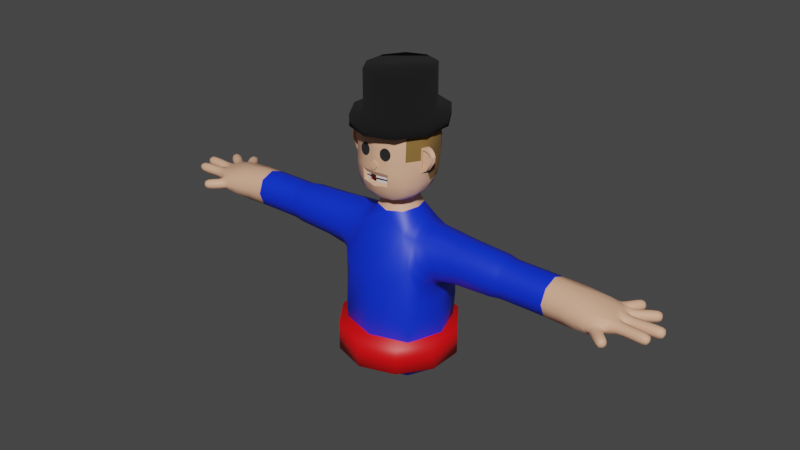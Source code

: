 # Source: Parte_Sup.blend  (saved by Blender 4.1.24; exported with 4.5.12 LTS)
import bpy
from mathutils import Matrix  # noqa: F401  (used for matrix-valued properties, if any)

bpy.ops.wm.read_factory_settings(use_empty=True)
scene = bpy.context.scene
scene.name = 'Scene'

# ---- collections
col_parte_sup = bpy.data.collections.new('Parte Sup.'); scene.collection.children.link(col_parte_sup)

# ---- materials (node trees are filled in below, after node groups)
mat_skin = bpy.data.materials.new('Skin')
mat_skin.use_transparent_shadow = False
mat_material_012 = bpy.data.materials.new('Material.012')
mat_material_012.use_transparent_shadow = False
mat_skin_001 = bpy.data.materials.new('Skin.001')
mat_skin_001.use_transparent_shadow = False
mat_inner_mouth_001 = bpy.data.materials.new('inner mouth.001')
mat_inner_mouth_001.use_transparent_shadow = False
mat_material_013 = bpy.data.materials.new('Material.013')
mat_material_013.use_transparent_shadow = False
mat_material_014 = bpy.data.materials.new('Material.014')
mat_material_014.use_transparent_shadow = False
mat_material_015 = bpy.data.materials.new('Material.015')
mat_material_015.use_transparent_shadow = False
mat_material_016 = bpy.data.materials.new('Material.016')
mat_material_016.use_transparent_shadow = False
mat_material_017 = bpy.data.materials.new('Material.017')
mat_material_017.use_transparent_shadow = False

# ---- material node trees
mat_skin.use_nodes = True; mat_skin.node_tree.nodes.clear()
_N = mat_skin.node_tree.nodes; _L = mat_skin.node_tree.links
n0 = _N.new('ShaderNodeBsdfPrincipled'); n0.name = 'Principled BSDF'; n0.location = (10, 300)
n0.distribution = 'GGX'
n0.subsurface_method = 'BURLEY'
n0.inputs[0].default_value = (0.8, 0.4387, 0.2794, 1.0)
n0.inputs[2].default_value = 0.6
n0.inputs[3].default_value = 1.45
n0.inputs[27].default_value = (0.0, 0.0, 0.0, 1.0)
n0.inputs[28].default_value = 1.0
n1 = _N.new('ShaderNodeOutputMaterial'); n1.name = 'Material Output'; n1.location = (300, 300)
_L.new(n0.outputs[0], n1.inputs[0])
n1.is_active_output = True
mat_material_012.use_nodes = True; mat_material_012.node_tree.nodes.clear()
_N = mat_material_012.node_tree.nodes; _L = mat_material_012.node_tree.links
n0 = _N.new('ShaderNodeBsdfPrincipled'); n0.name = 'Principled BSDF'; n0.location = (10, 300)
n0.inputs[0].default_value = (0.0, 0.02915, 0.8002, 1.0)
n1 = _N.new('ShaderNodeOutputMaterial'); n1.name = 'Material Output'; n1.location = (300, 300)
_L.new(n0.outputs[0], n1.inputs[0])
n1.is_active_output = True
mat_skin_001.use_nodes = True; mat_skin_001.node_tree.nodes.clear()
_N = mat_skin_001.node_tree.nodes; _L = mat_skin_001.node_tree.links
n0 = _N.new('ShaderNodeBsdfPrincipled'); n0.name = 'Principled BSDF'; n0.location = (10, 300)
n0.distribution = 'GGX'
n0.subsurface_method = 'BURLEY'
n0.inputs[0].default_value = (0.8, 0.4387, 0.2794, 1.0)
n0.inputs[2].default_value = 0.6
n0.inputs[3].default_value = 1.45
n0.inputs[27].default_value = (0.0, 0.0, 0.0, 1.0)
n0.inputs[28].default_value = 1.0
n1 = _N.new('ShaderNodeOutputMaterial'); n1.name = 'Material Output'; n1.location = (300, 300)
_L.new(n0.outputs[0], n1.inputs[0])
n1.is_active_output = True
mat_inner_mouth_001.use_nodes = True; mat_inner_mouth_001.node_tree.nodes.clear()
_N = mat_inner_mouth_001.node_tree.nodes; _L = mat_inner_mouth_001.node_tree.links
n0 = _N.new('ShaderNodeBsdfPrincipled'); n0.name = 'Principled BSDF'; n0.location = (10, 300)
n0.distribution = 'GGX'
n0.subsurface_method = 'BURLEY'
n0.inputs[0].default_value = (0.8, 0.04883, 0.03711, 1.0)
n0.inputs[2].default_value = 0.7
n0.inputs[3].default_value = 1.45
n0.inputs[27].default_value = (0.0, 0.0, 0.0, 1.0)
n0.inputs[28].default_value = 1.0
n1 = _N.new('ShaderNodeOutputMaterial'); n1.name = 'Material Output'; n1.location = (300, 300)
_L.new(n0.outputs[0], n1.inputs[0])
n1.is_active_output = True
mat_material_013.use_nodes = True; mat_material_013.node_tree.nodes.clear()
_N = mat_material_013.node_tree.nodes; _L = mat_material_013.node_tree.links
n0 = _N.new('ShaderNodeBsdfPrincipled'); n0.name = 'Principled BSDF'; n0.location = (10, 300)
n0.inputs[0].default_value = (0.0113, 0.0113, 0.0113, 1.0)
n0.inputs[2].default_value = 1.0
n1 = _N.new('ShaderNodeOutputMaterial'); n1.name = 'Material Output'; n1.location = (300, 300)
_L.new(n0.outputs[0], n1.inputs[0])
n1.is_active_output = True
mat_material_014.use_nodes = True; mat_material_014.node_tree.nodes.clear()
_N = mat_material_014.node_tree.nodes; _L = mat_material_014.node_tree.links
n0 = _N.new('ShaderNodeBsdfPrincipled'); n0.name = 'Principled BSDF'; n0.location = (10, 300)
n1 = _N.new('ShaderNodeOutputMaterial'); n1.name = 'Material Output'; n1.location = (300, 300)
_L.new(n0.outputs[0], n1.inputs[0])
n1.is_active_output = True
mat_material_015.use_nodes = True; mat_material_015.node_tree.nodes.clear()
_N = mat_material_015.node_tree.nodes; _L = mat_material_015.node_tree.links
n0 = _N.new('ShaderNodeBsdfPrincipled'); n0.name = 'Principled BSDF'; n0.location = (10, 300)
n0.inputs[0].default_value = (0.2301, 0.1228, 0.02749, 1.0)
n0.inputs[2].default_value = 1.0
n1 = _N.new('ShaderNodeOutputMaterial'); n1.name = 'Material Output'; n1.location = (300, 300)
_L.new(n0.outputs[0], n1.inputs[0])
n1.is_active_output = True
mat_material_016.use_nodes = True; mat_material_016.node_tree.nodes.clear()
_N = mat_material_016.node_tree.nodes; _L = mat_material_016.node_tree.links
n0 = _N.new('ShaderNodeBsdfPrincipled'); n0.name = 'Principled BSDF'; n0.location = (10, 300)
n0.inputs[0].default_value = (0.8002, 0.0, 0.002329, 1.0)
n1 = _N.new('ShaderNodeOutputMaterial'); n1.name = 'Material Output'; n1.location = (300, 300)
_L.new(n0.outputs[0], n1.inputs[0])
n1.is_active_output = True
mat_material_017.use_nodes = True; mat_material_017.node_tree.nodes.clear()
_N = mat_material_017.node_tree.nodes; _L = mat_material_017.node_tree.links
n0 = _N.new('ShaderNodeBsdfPrincipled'); n0.name = 'Principled BSDF'; n0.location = (10, 300)
n0.inputs[0].default_value = (0.0, 0.0, 0.0, 1.0)
n0.inputs[2].default_value = 1.0
n1 = _N.new('ShaderNodeOutputMaterial'); n1.name = 'Material Output'; n1.location = (300, 300)
_L.new(n0.outputs[0], n1.inputs[0])
n1.is_active_output = True

# ---- world
world_world = bpy.data.worlds.new('World'); scene.world = world_world
world_world.use_nodes = True; world_world.node_tree.nodes.clear()
_N = world_world.node_tree.nodes; _L = world_world.node_tree.links
n0 = _N.new('ShaderNodeOutputWorld'); n0.name = 'World Output'; n0.location = (300, 300)
n1 = _N.new('ShaderNodeBackground'); n1.name = 'Background'; n1.location = (10, 300)
n1.inputs[0].default_value = (0.05088, 0.05088, 0.05088, 1.0)
_L.new(n1.outputs[0], n0.inputs[0])
n0.is_active_output = True
world_world.color = (0.05088, 0.05088, 0.05088)
world_world.use_sun_shadow = False
world_world.sun_shadow_jitter_overblur = 0.0

# ---- meshes
me_vert = bpy.data.meshes.new('Vert')
me_vert.from_pydata([(0.1377, 0.06842, 0.516), (0.0707, -0.1017, 0.4978), (0.07353, -0.07974, 0.66), (0.07404, 0.07934, 0.6599), (0.3846, 0.04103, 0.5529), (0.384, -0.04893, 0.553), (0.3841, -0.04879, 0.643), (0.3847, 0.04116, 0.6428), (0.6079, 0.0415, 0.5575), (0.6066, -0.05279, 0.5549), (0.6093, -0.04933, 0.6359), (0.6086, 0.04276, 0.6377), (0.7284, 0.05099, 0.5823), (0.7386, 0.02217, 0.5766), (0.7382, 0.0283, 0.6179), (0.7284, 0.05105, 0.6135), (0.7577, -0.01053, 0.5828), (0.7404, -0.01393, 0.6174), (0.7351, -0.0463, 0.5771), (0.7355, -0.04864, 0.6095), (0.6998, -0.03374, 0.5607), (0.6834, -0.06983, 0.5703), (0.685, -0.07004, 0.6039), (0.7261, -0.06193, 0.5978), (0.8472, -0.0274, 0.5886), (0.8457, -0.04493, 0.5886), (0.8457, -0.04495, 0.6062), (0.8472, -0.02742, 0.6062), (0.8622, 0.02649, 0.5885), (0.8633, 0.008933, 0.5886), (0.8633, 0.008944, 0.6062), (0.8622, 0.0265, 0.6061), (0.8117, 0.09565, 0.5891), (0.8217, 0.08112, 0.5891), (0.8217, 0.08112, 0.6067), (0.8117, 0.09565, 0.6067), (0.7452, 0.1184, 0.5891), (0.7597, 0.1085, 0.5891), (0.7597, 0.1085, 0.6067), (0.7452, 0.1184, 0.6067), (0.6849, 0.06006, 0.5813), (0.6849, 0.0601, 0.6145), (0.7611, -0.09967, 0.5746), (0.7493, -0.1127, 0.5738), (0.7488, -0.1133, 0.5914), (0.7606, -0.1003, 0.5922), (0.09483, -0.08271, 0.181), (-0.09016, -0.08271, 0.181), (-0.09016, 0.0827, 0.181), (0.09887, 0.0827, 0.181), (-0.1371, -0.06977, 0.5161), (-0.07232, 0.1012, 0.4976), (-0.07404, 0.07934, 0.6599), (-0.07353, -0.07974, 0.66), (-0.384, -0.04893, 0.553), (-0.3846, 0.04103, 0.5529), (-0.3847, 0.04116, 0.6428), (-0.3841, -0.04879, 0.643), (-0.6066, -0.05279, 0.5549), (-0.6079, 0.0415, 0.5575), (-0.6086, 0.04276, 0.6377), (-0.6093, -0.04933, 0.6359), (0.1215, -0.1152, 0.353), (-0.1211, -0.1152, 0.353), (-0.1213, 0.115, 0.3991), (0.1217, 0.115, 0.3991), (0.02698, -0.02698, 0.7982), (-0.02698, -0.02698, 0.7982), (-0.02698, 0.02697, 0.7982), (0.02698, 0.02697, 0.7982), (0.0373, -0.03741, 0.7468), (-0.0373, -0.03741, 0.7468), (-0.03737, 0.0373, 0.7468), (0.03737, 0.0373, 0.7468), (-0.7386, 0.02217, 0.5766), (-0.7284, 0.05099, 0.5823), (-0.7284, 0.05105, 0.6135), (-0.7382, 0.0283, 0.6179), (-0.7577, -0.01053, 0.5828), (-0.7404, -0.01393, 0.6174), (-0.7351, -0.0463, 0.5771), (-0.7355, -0.04864, 0.6095), (-0.6834, -0.06983, 0.5703), (-0.6998, -0.03374, 0.5607), (-0.7261, -0.06193, 0.5978), (-0.685, -0.07004, 0.6039), (-0.8457, -0.04493, 0.5886), (-0.8472, -0.0274, 0.5886), (-0.8472, -0.02742, 0.6062), (-0.8457, -0.04495, 0.6062), (-0.8633, 0.008933, 0.5886), (-0.8622, 0.02649, 0.5885), (-0.8622, 0.0265, 0.6061), (-0.8633, 0.008944, 0.6062), (-0.8217, 0.08112, 0.5891), (-0.8117, 0.09565, 0.5891), (-0.8117, 0.09565, 0.6067), (-0.8217, 0.08112, 0.6067), (-0.7597, 0.1085, 0.5891), (-0.7452, 0.1184, 0.5891), (-0.7452, 0.1184, 0.6067), (-0.7597, 0.1085, 0.6067), (-0.6849, 0.06006, 0.5813), (-0.6849, 0.0601, 0.6145), (-0.7493, -0.1127, 0.5738), (-0.7611, -0.09967, 0.5746), (-0.7606, -0.1003, 0.5922), (-0.7488, -0.1133, 0.5914), (0.2487, 0.04919, 0.5462), (0.2476, -0.05406, 0.5464), (0.2509, -0.05385, 0.6492), (0.252, 0.04922, 0.6491), (0.4899, 0.03918, 0.5545), (0.4898, -0.04782, 0.5545), (0.4898, -0.04765, 0.6414), (0.4899, 0.03933, 0.6413), (0.7839, -0.0189, 0.5852), (0.781, -0.04306, 0.5851), (0.7809, -0.04315, 0.6095), (0.7837, -0.01901, 0.6096), (0.8207, -0.02194, 0.5853), (0.8187, -0.046, 0.5853), (0.8187, -0.04603, 0.6094), (0.8207, -0.02196, 0.6095), (0.7792, 0.02376, 0.5852), (0.7806, 9.715e-05, 0.5852), (0.7804, 0.0001158, 0.6097), (0.779, 0.02384, 0.6097), (0.8096, 0.02648, 0.5852), (0.8111, 0.002217, 0.5852), (0.8111, 0.002232, 0.6095), (0.8096, 0.02649, 0.6095), (0.8401, 0.02836, 0.5853), (0.8417, 0.004262, 0.5853), (0.8417, 0.004277, 0.6094), (0.8401, 0.02838, 0.6094), (0.7621, 0.0652, 0.5857), (0.7757, 0.04667, 0.5856), (0.7757, 0.04671, 0.6101), (0.7621, 0.0652, 0.6101), (0.7903, 0.08496, 0.5859), (0.8039, 0.06505, 0.5859), (0.8039, 0.06505, 0.61), (0.7903, 0.08496, 0.61), (0.7136, 0.07834, 0.5857), (0.7345, 0.06601, 0.5857), (0.7345, 0.06601, 0.6101), (0.7136, 0.07834, 0.6102), (0.7305, 0.1026, 0.5859), (0.7505, 0.08909, 0.5859), (0.7505, 0.08909, 0.61), (0.7305, 0.1026, 0.61), (0.7443, -0.07981, 0.5715), (0.7274, -0.09698, 0.5705), (0.727, -0.09816, 0.5946), (0.7439, -0.08099, 0.5956), (-0.2476, -0.05406, 0.5464), (-0.2487, 0.04919, 0.5462), (-0.252, 0.04922, 0.6491), (-0.2509, -0.05385, 0.6492), (-0.4898, -0.04782, 0.5545), (-0.4899, 0.03918, 0.5544), (-0.4899, 0.03933, 0.6413), (-0.4898, -0.04765, 0.6414), (-0.781, -0.04306, 0.5851), (-0.7839, -0.0189, 0.5852), (-0.7837, -0.01901, 0.6096), (-0.7809, -0.04315, 0.6095), (-0.8187, -0.046, 0.5853), (-0.8207, -0.02194, 0.5853), (-0.8207, -0.02196, 0.6095), (-0.8187, -0.04603, 0.6094), (-0.7806, 9.715e-05, 0.5852), (-0.7792, 0.02376, 0.5852), (-0.779, 0.02384, 0.6097), (-0.7804, 0.0001158, 0.6097), (-0.8111, 0.002217, 0.5852), (-0.8096, 0.02648, 0.5852), (-0.8096, 0.02649, 0.6095), (-0.8111, 0.002232, 0.6095), (-0.8417, 0.004262, 0.5853), (-0.8401, 0.02836, 0.5853), (-0.8401, 0.02838, 0.6094), (-0.8417, 0.004277, 0.6094), (-0.7757, 0.04667, 0.5856), (-0.7621, 0.0652, 0.5857), (-0.7621, 0.0652, 0.6101), (-0.7757, 0.04671, 0.6101), (-0.8039, 0.06505, 0.5859), (-0.7903, 0.08496, 0.5859), (-0.7903, 0.08496, 0.61), (-0.8039, 0.06505, 0.61), (-0.7345, 0.06601, 0.5857), (-0.7136, 0.07834, 0.5857), (-0.7136, 0.07834, 0.6102), (-0.7345, 0.06601, 0.6101), (-0.7505, 0.08909, 0.5859), (-0.7305, 0.1026, 0.5859), (-0.7305, 0.1026, 0.61), (-0.7505, 0.08909, 0.61), (-0.7274, -0.09698, 0.5705), (-0.7443, -0.07981, 0.5715), (-0.7439, -0.08099, 0.5956), (-0.727, -0.09816, 0.5946), (0.1368, -0.06977, 0.5161), (0.1328, -0.06377, 0.6517), (0.1338, 0.06241, 0.6516), (0.705, -0.07769, 0.5953), (0.7044, -0.07555, 0.571), (0.7256, -0.05997, 0.5735), (-0.1328, -0.06377, 0.6517), (-0.1338, 0.06241, 0.6516), (-0.138, 0.06842, 0.516), (-0.705, -0.07769, 0.5953), (-0.7256, -0.05997, 0.5735), (-0.7044, -0.07555, 0.571), (-0.1084, -0.07193, 0.649), (-0.08639, -0.0002158, 0.691), (0.7285, 0.006742, 0.6244), (0.7275, 0.04209, 0.5749), (0.6734, 0.02787, 0.5589), (-0.1384, -0.08927, 0.4611), (-0.1092, 0.07129, 0.6489), (0.7275, 0.04302, 0.6206), (-0.08803, -0.1306, 0.5332), (0.6646, -0.04141, 0.5532), (0.6003, -0.005774, 0.5423), (-0.139, 0.08877, 0.4698), (0.6763, -0.07379, 0.5861), (0.7148, -0.06736, 0.5674), (0.6537, -0.06726, 0.5658), (0.7071, -0.0595, 0.6121), (0.73, -0.05788, 0.5861), (0.6564, -0.06485, 0.6163), (0.7156, -0.0702, 0.6014), (0.7115, -0.01157, 0.5645), (0.7504, 7.95e-05, 0.5769), (0.7005, -0.07972, 0.5827), (0.6771, -0.02986, 0.634), (0.7041, -0.06019, 0.5672), (0.726, -0.05449, 0.5762), (0.7162, -0.04102, 0.5669), (0.7424, -0.04873, 0.5942), (0.6974, -0.07106, 0.5714), (0.5946, -0.06756, 0.5951), (-4.657e-10, -0.1022, 0.6489), (0.749, -0.02641, 0.5771), (-0.5946, -0.06756, 0.5951), (-0.1608, -6.162e-05, 0.3379), (0.6756, 0.03187, 0.6355), (0.6027, -0.00221, 0.6517), (0.7046, 0.05454, 0.6198), (0.6548, 0.05551, 0.6226), (0.7267, -0.05611, 0.602), (0.0003351, -0.1518, 0.3428), (0.6546, 0.05518, 0.5731), (0.5944, 0.05757, 0.5978), (0.6983, -0.07288, 0.5975), (0.7336, -0.03598, 0.6185), (0.7046, 0.05446, 0.576), (0.6775, 0.06249, 0.5979), (-0.08858, 0.1302, 0.5441), (-5.821e-11, 0.1018, 0.6488), (0.134, -0.09259, 0.5858), (-0.052, -5.283e-05, 0.7471), (-0.04829, 0.04932, 0.7137), (0.139, -0.0006825, 0.4837), (0.052, -5.284e-05, 0.7471), (0.1354, 0.09123, 0.5856), (0.04829, 0.04932, 0.7137), (0.133, -0.0006796, 0.6774), (2.328e-10, 0.05203, 0.7466), (0.1371, -0.08927, 0.4611), (0.1601, -6.162e-05, 0.3379), (0.08869, 0.1302, 0.5441), (0.08814, -0.1306, 0.5332), (0.08639, -0.0002158, 0.691), (0.1084, -0.07193, 0.649), (0.04807, -0.04958, 0.7138), (8.149e-10, -0.05213, 0.7466), (0.0003351, 0.1517, 0.3956), (0.1377, 0.08877, 0.4698), (-0.04807, -0.04958, 0.7138), (-0.6564, -0.06485, 0.6163), (-0.7046, 0.05446, 0.576), (-0.6546, 0.05518, 0.5731), (0.1092, 0.07129, 0.6489), (-0.7071, -0.0595, 0.6121), (0.8641, 0.0178, 0.5869), (-0.726, -0.05449, 0.5762), (-0.6775, 0.06249, 0.5979), (0.8648, 0.007339, 0.5974), (-0.6646, -0.04141, 0.5532), (-0.6537, -0.06726, 0.5658), (-0.7275, 0.04209, 0.5749), (-0.7267, -0.05611, 0.602), (-0.6974, -0.07106, 0.5714), (-0.749, -0.02641, 0.5771), (0.8641, 0.01781, 0.6078), (-0.7162, -0.04102, 0.5669), (-0.6771, -0.02986, 0.634), (0.8634, 0.02827, 0.5973), (-0.7285, 0.006742, 0.6244), (-0.6983, -0.07288, 0.5975), (-0.134, -0.09259, 0.5858), (-0.7504, 7.95e-05, 0.5769), (-0.7336, -0.03598, 0.6185), (-0.7424, -0.04873, 0.5942), (-0.133, -0.0006796, 0.6774), (-0.6763, -0.07379, 0.5861), (-0.6548, 0.05551, 0.6226), (0.8481, -0.0363, 0.5869), (-0.7041, -0.06019, 0.5672), (0.8473, -0.04677, 0.5974), (-0.7275, 0.04302, 0.6206), (-0.6756, 0.03187, 0.6355), (0.8481, -0.03632, 0.6079), (-0.7115, -0.01157, 0.5645), (-0.6003, -0.005774, 0.5423), (-0.1354, 0.09123, 0.5856), (0.849, -0.02586, 0.5974), (-0.5944, 0.05757, 0.5978), (-0.6734, 0.02787, 0.5589), (-0.7046, 0.05454, 0.6198), (-0.1404, -0.0006825, 0.4837), (-0.6027, -0.00221, 0.6517), (-0.7156, -0.0702, 0.6014), (-0.7005, -0.07972, 0.5827), (-0.7148, -0.06736, 0.5674), (-0.73, -0.05788, 0.5861), (0.812, 0.09789, 0.5979), (0.8179, 0.08923, 0.6084), (0.8238, 0.08056, 0.5979), (0.8179, 0.08923, 0.5874), (0.7445, 0.1205, 0.5979), (0.7532, 0.1146, 0.6084), (0.7619, 0.1087, 0.5979), (0.7532, 0.1146, 0.5874), (0.7632, -0.09982, 0.5835), (0.7558, -0.1079, 0.5935), (0.7491, -0.1153, 0.5826), (0.7565, -0.1072, 0.5726), (0.1149, 3.594e-07, 0.1677), (0.001357, -0.09851, 0.1681), (-0.1075, 3.589e-07, 0.1677), (0.002553, 0.09851, 0.1681), (0.03253, -9.291e-07, 0.8019), (-2.91e-11, 0.03252, 0.8019), (-0.03253, -9.289e-07, 0.8019), (-3.783e-10, -0.03252, 0.8019), (-0.8473, -0.04677, 0.5974), (-0.8481, -0.03632, 0.6079), (-0.849, -0.02586, 0.5974), (-0.8481, -0.0363, 0.5869), (-0.8648, 0.007339, 0.5974), (-0.8641, 0.01781, 0.6078), (-0.8634, 0.02827, 0.5973), (-0.8641, 0.0178, 0.5869), (-0.8238, 0.08056, 0.5979), (-0.8179, 0.08923, 0.6084), (-0.812, 0.09789, 0.5979), (-0.8179, 0.08923, 0.5874), (-0.7619, 0.1087, 0.5979), (-0.7532, 0.1146, 0.6084), (-0.7445, 0.1205, 0.5979), (-0.7532, 0.1146, 0.5874), (-0.7491, -0.1153, 0.5826), (-0.7558, -0.1079, 0.5935), (-0.7632, -0.09982, 0.5835), (-0.7565, -0.1072, 0.5726), (0.1779, 0.05607, 0.5383), (0.2475, -0.002458, 0.5259), (0.1768, -0.059, 0.5385), (0.249, -0.07435, 0.5978), (0.1822, -0.05784, 0.6522), (0.2521, -0.002291, 0.6695), (0.1833, 0.05505, 0.6521), (0.2506, 0.0696, 0.5976), (0.3663, 0.04433, 0.5502), (0.3843, -0.003977, 0.5352), (0.3654, -0.05099, 0.5504), (0.3839, -0.06664, 0.598), (0.3661, -0.05085, 0.6456), (0.3844, -0.003784, 0.6607), (0.367, 0.04447, 0.6455), (0.3848, 0.05888, 0.5978), (0.4014, 0.03951, 0.5541), (0.4899, -0.004354, 0.5374), (0.4011, -0.04798, 0.5543), (0.4897, -0.06491, 0.598), (0.4011, -0.04784, 0.6417), (0.4899, -0.004115, 0.6585), (0.4014, 0.03964, 0.6416), (0.4899, 0.05641, 0.5978), (0.5417, 0.03944, 0.555), (0.5415, -0.04862, 0.5546), (0.5419, -0.04789, 0.6404), (0.5418, 0.03984, 0.6406), (0.1163, -0.1055, 0.2472), (-0.1145, -0.1055, 0.2472), (-0.1146, 0.1054, 0.2583), (0.1175, 0.1054, 0.2583), (0.03332, -0.03331, 0.7778), (-0.03332, -0.03331, 0.7778), (-0.03333, 0.03329, 0.7777), (0.03333, 0.03329, 0.7777), (0.7677, -0.01684, 0.5848), (0.7824, -0.03096, 0.5803), (0.7612, -0.0423, 0.584), (0.7804, -0.04784, 0.5973), (0.7606, -0.04303, 0.6096), (0.7822, -0.03113, 0.6144), (0.7649, -0.01778, 0.6108), (0.7844, -0.0142, 0.5974), (0.7594, -0.009868, 0.5981), (0.8022, -0.02036, 0.5852), (0.8197, -0.03396, 0.5805), (0.8, -0.04456, 0.5852), (0.8183, -0.05077, 0.5973), (0.8, -0.04458, 0.6095), (0.8197, -0.034, 0.6142), (0.8022, -0.02039, 0.6095), (0.8211, -0.01719, 0.5974), (0.8375, -0.02412, 0.5861), (0.8356, -0.04657, 0.5861), (0.8356, -0.0466, 0.6086), (0.8374, -0.02415, 0.6086), (0.7636, 0.02176, 0.5841), (0.7799, 0.01187, 0.5804), (0.7667, -0.002341, 0.5848), (0.7808, -0.004517, 0.5974), (0.7636, -0.002476, 0.611), (0.7796, 0.01197, 0.6145), (0.7624, 0.02279, 0.6111), (0.7789, 0.02848, 0.5974), (0.7556, 0.02856, 0.5976), (0.7943, 0.02534, 0.5852), (0.8103, 0.01434, 0.5804), (0.7958, 0.001226, 0.5852), (0.8114, -0.002571, 0.5974), (0.7958, 0.00124, 0.6095), (0.8103, 0.01437, 0.6143), (0.7943, 0.02536, 0.6095), (0.8093, 0.03128, 0.5973), (0.8249, 0.02748, 0.5852), (0.8409, 0.01631, 0.5805), (0.8265, 0.003202, 0.5852), (0.842, -0.0004948, 0.5974), (0.8265, 0.003217, 0.6095), (0.8409, 0.01633, 0.6142), (0.8249, 0.02749, 0.6095), (0.8398, 0.03314, 0.5973), (0.8539, 0.02843, 0.5861), (0.8554, 0.00595, 0.5861), (0.8554, 0.005964, 0.6086), (0.8539, 0.02845, 0.6086), (0.7467, 0.05535, 0.5851), (0.7688, 0.05596, 0.5808), (0.76, 0.03758, 0.5843), (0.7785, 0.04305, 0.5979), (0.7599, 0.03832, 0.6112), (0.7688, 0.05598, 0.615), (0.7467, 0.05538, 0.6107), (0.7595, 0.06884, 0.5979), (0.7342, 0.05274, 0.5979), (0.7765, 0.07547, 0.5858), (0.7971, 0.07501, 0.5811), (0.7902, 0.05574, 0.5858), (0.8066, 0.06111, 0.5979), (0.7902, 0.05574, 0.6101), (0.7971, 0.07501, 0.6148), (0.7765, 0.07547, 0.6101), (0.7876, 0.08891, 0.5979), (0.8031, 0.09272, 0.5867), (0.8158, 0.07411, 0.5867), (0.8158, 0.07411, 0.6092), (0.8031, 0.09272, 0.6092), (0.7029, 0.06748, 0.5849), (0.724, 0.07216, 0.5809), (0.7283, 0.05708, 0.5851), (0.7387, 0.0636, 0.5979), (0.7283, 0.05708, 0.6108), (0.724, 0.07216, 0.615), (0.7029, 0.06748, 0.611), (0.7094, 0.08079, 0.5979), (0.7221, 0.09044, 0.5858), (0.7405, 0.09587, 0.5811), (0.7424, 0.07707, 0.5858), (0.7545, 0.08643, 0.5979), (0.7424, 0.07707, 0.6101), (0.7405, 0.09587, 0.6148), (0.7221, 0.09044, 0.6101), (0.7266, 0.1053, 0.5979), (0.7387, 0.1132, 0.5867), (0.7574, 0.1006, 0.5867), (0.7574, 0.1006, 0.6092), (0.7387, 0.1132, 0.6092), (0.7326, -0.06861, 0.5719), (0.7359, -0.08817, 0.5662), (0.7142, -0.08488, 0.5705), (0.7239, -0.101, 0.5823), (0.7143, -0.08661, 0.5948), (0.7354, -0.08982, 0.5999), (0.7327, -0.07029, 0.5961), (0.7474, -0.07701, 0.5838), (0.7557, -0.09126, 0.5723), (0.7404, -0.1078, 0.5713), (0.7398, -0.1086, 0.5938), (0.755, -0.0921, 0.5948), (-0.1768, -0.059, 0.5385), (-0.2475, -0.002458, 0.5259), (-0.1779, 0.05607, 0.5383), (-0.2506, 0.0696, 0.5976), (-0.1833, 0.05505, 0.6521), (-0.2521, -0.002291, 0.6695), (-0.1822, -0.05784, 0.6522), (-0.249, -0.07435, 0.5978), (-0.3644, -0.05099, 0.5504), (-0.3843, -0.003977, 0.5352), (-0.3653, 0.04433, 0.5502), (-0.3848, 0.05888, 0.5978), (-0.366, 0.04447, 0.6455), (-0.3844, -0.003784, 0.6607), (-0.3651, -0.05085, 0.6456), (-0.3839, -0.06664, 0.598), (-0.3978, -0.04798, 0.5543), (-0.4899, -0.004354, 0.5374), (-0.3981, 0.03951, 0.5541), (-0.4899, 0.05641, 0.5978), (-0.3981, 0.03964, 0.6416), (-0.4899, -0.004115, 0.6585), (-0.3978, -0.04784, 0.6417), (-0.4897, -0.06491, 0.598), (-0.5415, -0.04862, 0.5546), (-0.5417, 0.03944, 0.555), (-0.5418, 0.03984, 0.6406), (-0.5419, -0.04789, 0.6404), (-0.7612, -0.0423, 0.584), (-0.7824, -0.03096, 0.5803), (-0.7677, -0.01684, 0.5848), (-0.7844, -0.0142, 0.5974), (-0.7649, -0.01778, 0.6108), (-0.7594, -0.009868, 0.5981), (-0.7822, -0.03113, 0.6144), (-0.7606, -0.04303, 0.6096), (-0.7804, -0.04784, 0.5973), (-0.8, -0.04456, 0.5852), (-0.8197, -0.03396, 0.5805), (-0.8022, -0.02036, 0.5852), (-0.8211, -0.01719, 0.5974), (-0.8022, -0.02039, 0.6095), (-0.8197, -0.034, 0.6142), (-0.8, -0.04458, 0.6095), (-0.8183, -0.05077, 0.5973), (-0.8356, -0.04657, 0.5861), (-0.8375, -0.02412, 0.5861), (-0.8374, -0.02415, 0.6086), (-0.8356, -0.0466, 0.6086), (-0.7667, -0.002341, 0.5848), (-0.7799, 0.01187, 0.5804), (-0.7636, 0.02176, 0.5841), (-0.7789, 0.02848, 0.5974), (-0.7624, 0.02279, 0.6111), (-0.7556, 0.02856, 0.5976), (-0.7796, 0.01197, 0.6145), (-0.7636, -0.002476, 0.611), (-0.7808, -0.004517, 0.5974), (-0.7958, 0.001226, 0.5852), (-0.8103, 0.01434, 0.5804), (-0.7943, 0.02534, 0.5852), (-0.8093, 0.03128, 0.5973), (-0.7943, 0.02536, 0.6095), (-0.8103, 0.01437, 0.6143), (-0.7958, 0.00124, 0.6095), (-0.8114, -0.002571, 0.5974), (-0.8265, 0.003202, 0.5852), (-0.8409, 0.01631, 0.5805), (-0.8249, 0.02748, 0.5852), (-0.8398, 0.03314, 0.5973), (-0.8249, 0.02749, 0.6095), (-0.8409, 0.01633, 0.6142), (-0.8265, 0.003217, 0.6095), (-0.842, -0.0004948, 0.5974), (-0.8554, 0.00595, 0.5861), (-0.8539, 0.02843, 0.5861), (-0.8539, 0.02845, 0.6086), (-0.8553, 0.005964, 0.6086), (-0.76, 0.03758, 0.5843), (-0.7688, 0.05596, 0.5808), (-0.7467, 0.05535, 0.5851), (-0.7595, 0.06884, 0.5979), (-0.7467, 0.05538, 0.6107), (-0.7342, 0.05274, 0.5979), (-0.7688, 0.05598, 0.615), (-0.7599, 0.03832, 0.6112), (-0.7785, 0.04305, 0.5979), (-0.7902, 0.05574, 0.5858), (-0.7971, 0.07501, 0.5811), (-0.7765, 0.07547, 0.5858), (-0.7876, 0.08891, 0.5979), (-0.7765, 0.07547, 0.6101), (-0.7971, 0.07501, 0.6148), (-0.7902, 0.05574, 0.6101), (-0.8066, 0.06111, 0.5979), (-0.8158, 0.07411, 0.5867), (-0.8031, 0.09272, 0.5867), (-0.8031, 0.09272, 0.6092), (-0.8158, 0.07411, 0.6092), (-0.7283, 0.05708, 0.5851), (-0.724, 0.07216, 0.5809), (-0.7029, 0.06748, 0.5849), (-0.7094, 0.08079, 0.5979), (-0.7029, 0.06748, 0.611), (-0.724, 0.07216, 0.615), (-0.7283, 0.05708, 0.6108), (-0.7387, 0.0636, 0.5979), (-0.7424, 0.07707, 0.5858), (-0.7405, 0.09587, 0.5811), (-0.7221, 0.09044, 0.5858), (-0.7266, 0.1053, 0.5979), (-0.7221, 0.09044, 0.6101), (-0.7405, 0.09587, 0.6148), (-0.7424, 0.07707, 0.6101), (-0.7545, 0.08643, 0.5979), (-0.7574, 0.1006, 0.5867), (-0.7387, 0.1132, 0.5867), (-0.7387, 0.1132, 0.6092), (-0.7574, 0.1006, 0.6092), (-0.7142, -0.08488, 0.5705), (-0.7359, -0.08817, 0.5662), (-0.7326, -0.06861, 0.5719), (-0.7474, -0.07701, 0.5838), (-0.7327, -0.07029, 0.5961), (-0.7354, -0.08982, 0.5999), (-0.7143, -0.08661, 0.5948), (-0.7239, -0.101, 0.5823), (-0.7404, -0.1078, 0.5713), (-0.7557, -0.09126, 0.5723), (-0.755, -0.0921, 0.5948), (-0.7398, -0.1086, 0.5938), (0.8026, -0.01559, 0.5974), (0.8011, -0.03249, 0.6143), (0.7996, -0.04935, 0.5973), (0.8011, -0.03245, 0.5804), (0.7682, -0.01264, 0.5976), (0.7617, -0.03103, 0.6152), (0.7608, -0.04709, 0.5967), (0.7645, -0.02932, 0.5797), (0.04627, -1.115e-05, 0.7781), (-0.6701, 0.001827, 0.6398), (0.0, 0.04622, 0.7781), (-0.04627, -1.115e-05, 0.7781), (0.0, -0.04625, 0.7781), (0.16, -1.082e-05, 0.2476), (0.0008779, 0.145, 0.2589), (-0.1576, -1.082e-05, 0.2476), (0.0005788, -0.145, 0.2457), (0.5406, 0.05658, 0.5978), (0.5419, -0.003806, 0.6572), (0.5405, -0.06536, 0.5974), (0.5414, -0.004643, 0.5383), (0.4014, 0.05687, 0.5978), (0.4012, -0.004073, 0.659), (0.401, -0.0652, 0.598), (0.4012, -0.004261, 0.5369), (0.3668, 0.06324, 0.5978), (0.3667, -0.00316, 0.6644), (0.3656, -0.06976, 0.598), (0.3657, -0.003354, 0.5315), (0.1807, 0.07809, 0.5954), (0.1838, -0.001381, 0.6745), (0.1792, -0.08095, 0.5956), (0.1767, -0.001477, 0.5146), (-0.7589, -0.1101, 0.583), (-0.7549, 0.117, 0.5979), (-0.8207, 0.09111, 0.5979), (-0.8672, 0.018, 0.5974), (-0.8519, -0.03662, 0.5974), (0.0, -5.821e-10, 0.8101), (0.002046, 2.185e-07, 0.1387), (0.7589, -0.1101, 0.583), (0.6701, 0.001827, 0.6398), (0.7549, 0.117, 0.5979), (0.8207, 0.09111, 0.5979), (0.6622, -0.007873, 0.5518), (-0.7123, -0.06474, 0.6047), (-0.6622, -0.007873, 0.5518), (-0.6925, -0.07522, 0.5836), (-0.711, -0.06256, 0.5687), (-0.1487, -0.0002361, 0.4278), (-0.1208, 0.1104, 0.5647), (-0.1066, -0.0003348, 0.6796), (0.6925, -0.07522, 0.5836), (-1.863e-09, -0.06819, 0.7111), (-3.492e-10, 0.06793, 0.711), (0.7123, -0.06474, 0.6047), (0.7318, -0.05252, 0.59), (0.1066, -0.0003348, 0.6796), (0.1208, 0.1104, 0.5647), (0.1433, -0.0002361, 0.4278), (0.711, -0.06256, 0.5687), (0.1199, -0.111, 0.5627), (-0.7318, -0.05252, 0.59), (6.702e-05, -0.1426, 0.5227), (6.702e-05, 0.1423, 0.5358), (0.8519, -0.03662, 0.5974), (-0.06539, -0.0001322, 0.7177), (0.06539, -0.0001322, 0.7177), (0.6428, -0.07193, 0.5906), (-0.6428, -0.07193, 0.5906), (-0.6424, 0.05986, 0.5979), (0.6424, 0.05986, 0.5979), (0.6932, -0.04976, 0.6232), (-0.6932, -0.04976, 0.6232), (-0.1198, -0.111, 0.5627), (0.8672, 0.018, 0.5974), (0.6894, 0.04655, 0.5681), (-0.6894, 0.04655, 0.5681), (0.6897, 0.04737, 0.6274), (-0.6897, 0.04737, 0.6274), (0.6849, -0.05642, 0.5607), (-0.6849, -0.05642, 0.5607), (0.7355, -0.01987, 0.5722), (-0.7355, -0.01987, 0.5722), (0.8367, -0.03536, 0.5818), (0.8354, -0.05093, 0.5973), (0.8367, -0.03539, 0.613), (0.838, -0.01982, 0.5974), (0.765, 0.008931, 0.5797), (0.7668, -0.006265, 0.5976), (0.7611, 0.01002, 0.6164), (0.7646, 0.02698, 0.5975), (0.795, 0.01328, 0.5804), (0.7961, -0.003535, 0.5974), (0.795, 0.0133, 0.6143), (0.794, 0.03012, 0.5974), (0.8257, 0.01534, 0.5804), (0.8268, -0.001589, 0.5974), (0.8257, 0.01536, 0.6143), (0.8246, 0.03228, 0.5973), (0.8548, 0.0172, 0.5817), (0.8558, 0.001631, 0.5974), (0.8548, 0.01722, 0.613), (0.8538, 0.03278, 0.5973), (0.7521, 0.04692, 0.5797), (0.7642, 0.03502, 0.5978), (0.7521, 0.04719, 0.616), (0.7452, 0.05842, 0.5979), (0.7833, 0.0656, 0.581), (0.7929, 0.05183, 0.5979), (0.7833, 0.06561, 0.6149), (0.7738, 0.07938, 0.5979), (0.8095, 0.0835, 0.5823), (0.8183, 0.07061, 0.5979), (0.8095, 0.0835, 0.6135), (0.8007, 0.09639, 0.5979), (0.7154, 0.06207, 0.5799), (0.7331, 0.05546, 0.5979), (0.7155, 0.06208, 0.6159), (0.6981, 0.06966, 0.5979), (0.7323, 0.08376, 0.581), (0.7464, 0.07443, 0.5979), (0.7323, 0.08376, 0.6149), (0.7181, 0.09308, 0.5979), (0.7481, 0.107, 0.5823), (0.761, 0.09826, 0.5979), (0.7481, 0.107, 0.6135), (0.7352, 0.1158, 0.5979), (0.7234, -0.07641, 0.5664), (0.7107, -0.08897, 0.5824), (0.7235, -0.07879, 0.6002), (0.7363, -0.06623, 0.5842), (0.7483, -0.09947, 0.5674), (0.7373, -0.1115, 0.5823), (0.7474, -0.1006, 0.5986), (0.7584, -0.0886, 0.5837), (-0.1767, -0.001477, 0.5146), (-0.1807, 0.07809, 0.5954), (-0.1838, -0.001381, 0.6745), (-0.1792, -0.08095, 0.5956), (-0.3647, -0.003354, 0.5315), (-0.3658, 0.06324, 0.5978), (-0.3657, -0.00316, 0.6644), (-0.3646, -0.06976, 0.598), (-0.3979, -0.004261, 0.5369), (-0.3982, 0.05687, 0.5978), (-0.3979, -0.004073, 0.659), (-0.3977, -0.0652, 0.598), (-0.5414, -0.004643, 0.5383), (-0.5406, 0.05658, 0.5978), (-0.5419, -0.003806, 0.6572), (-0.5405, -0.06536, 0.5974), (-0.7645, -0.02932, 0.5797), (-0.7682, -0.01264, 0.5976), (-0.7617, -0.03103, 0.6152), (-0.7608, -0.04709, 0.5967), (-0.8011, -0.03245, 0.5804), (-0.8026, -0.01559, 0.5974), (-0.8011, -0.03249, 0.6143), (-0.7996, -0.04935, 0.5973), (-0.8367, -0.03536, 0.5818), (-0.838, -0.01982, 0.5974), (-0.8367, -0.03539, 0.613), (-0.8354, -0.05093, 0.5973), (-0.765, 0.008931, 0.5797), (-0.7646, 0.02698, 0.5975), (-0.7611, 0.01002, 0.6164), (-0.7668, -0.006265, 0.5976), (-0.795, 0.01328, 0.5804), (-0.794, 0.03012, 0.5974), (-0.795, 0.0133, 0.6143), (-0.7961, -0.003535, 0.5974), (-0.8257, 0.01534, 0.5804), (-0.8246, 0.03228, 0.5973), (-0.8257, 0.01536, 0.6143), (-0.8268, -0.001589, 0.5974), (-0.8548, 0.0172, 0.5817), (-0.8538, 0.03278, 0.5973), (-0.8548, 0.01722, 0.613), (-0.8558, 0.001631, 0.5974), (-0.7521, 0.04692, 0.5797), (-0.7452, 0.05842, 0.5979), (-0.7521, 0.04719, 0.616), (-0.7642, 0.03502, 0.5978), (-0.7833, 0.0656, 0.581), (-0.7738, 0.07938, 0.5979), (-0.7833, 0.06561, 0.6149), (-0.7929, 0.05183, 0.5979), (-0.8095, 0.0835, 0.5823), (-0.8007, 0.09639, 0.5979), (-0.8095, 0.0835, 0.6135), (-0.8183, 0.07061, 0.5979), (-0.7154, 0.06207, 0.5799), (-0.6981, 0.06966, 0.5979), (-0.7155, 0.06208, 0.6159), (-0.7331, 0.05546, 0.5979), (-0.7323, 0.08376, 0.581), (-0.7181, 0.09308, 0.5979), (-0.7323, 0.08376, 0.6149), (-0.7464, 0.07443, 0.5979), (-0.7481, 0.107, 0.5823), (-0.7352, 0.1158, 0.5979), (-0.7481, 0.107, 0.6135), (-0.761, 0.09826, 0.5979), (-0.7234, -0.07641, 0.5664), (-0.7363, -0.06623, 0.5842), (-0.7235, -0.07879, 0.6002), (-0.7107, -0.08897, 0.5824), (-0.7483, -0.09947, 0.5674), (-0.7584, -0.0886, 0.5837), (-0.7474, -0.1006, 0.5986), (-0.7373, -0.1115, 0.5823)], [], [(421, 123, 422, 640), (120, 415, 640, 422), (678, 349, 66, 346), (116, 413, 640, 415), (412, 645, 411, 119), (420, 122, 425, 726), (413, 119, 421, 640), (419, 122, 420, 641), (729, 431, 17, 414), (641, 420, 123, 421), (678, 346, 69, 347), (696, 242, 19, 253), (119, 411, 641, 421), (410, 646, 409, 118), (418, 121, 424, 725), (411, 118, 419, 641), (417, 121, 418, 642), (642, 418, 122, 419), (726, 426, 123, 420), (118, 409, 642, 419), (429, 729, 414, 16), (732, 438, 125, 428), (409, 117, 417, 642), (643, 416, 121, 417), (725, 425, 122, 418), (427, 728, 236, 13), (117, 407, 643, 417), (408, 647, 407, 117), (407, 116, 415, 643), (412, 119, 413, 644), (116, 406, 644, 413), (644, 406, 16, 414), (17, 412, 644, 414), (724, 424, 121, 416), (410, 118, 411, 645), (17, 258, 645, 412), (587, 820, 294, 74), (258, 19, 410, 645), (408, 117, 409, 646), (19, 242, 646, 410), (380, 668, 379, 5), (242, 18, 408, 646), (771, 497, 209, 232), (772, 505, 42, 341), (18, 246, 647, 408), (246, 16, 406, 647), (405, 69, 346, 648), (648, 346, 66, 402), (713, 300, 79, 306), (70, 267, 648, 402), (327, 687, 303, 213), (536, 790, 325, 61), (267, 73, 405, 648), (315, 77, 302, 649), (742, 454, 30, 298), (790, 535, 60, 325), (79, 300, 649, 302), (712, 233, 22, 231), (649, 300, 61, 325), (424, 724, 311, 25), (60, 315, 649, 325), (849, 368, 106, 638), (404, 68, 347, 650), (650, 347, 69, 405), (679, 342, 46, 343), (73, 271, 650, 405), (271, 72, 404, 650), (403, 67, 348, 651), (651, 348, 68, 404), (265, 706, 264, 72), (72, 264, 651, 404), (699, 273, 65, 281), (264, 71, 403, 651), (402, 66, 349, 652), (652, 349, 67, 403), (319, 690, 227, 212), (71, 279, 652, 403), (703, 275, 2, 245), (279, 70, 402, 652), (401, 65, 273, 653), (653, 273, 62, 398), (775, 508, 45, 338), (822, 594, 77, 314), (725, 424, 25, 313), (46, 342, 653, 398), (342, 49, 401, 653), (400, 64, 280, 654), (654, 280, 65, 401), (562, 806, 302, 77), (49, 345, 654, 401), (510, 156, 517, 780), (345, 48, 400, 654), (399, 63, 248, 655), (726, 425, 26, 316), (655, 248, 64, 400), (759, 477, 40, 260), (48, 344, 655, 400), (693, 279, 71, 282), (344, 47, 399, 655), (398, 62, 254, 656), (656, 254, 63, 399), (47, 343, 656, 399), (343, 46, 398, 656), (397, 11, 256, 657), (376, 670, 375, 111), (755, 476, 35, 330), (657, 256, 8, 394), (770, 503, 23, 234), (112, 393, 657, 394), (393, 115, 397, 657), (396, 10, 250, 658), (658, 250, 11, 397), (766, 335, 39, 496), (382, 667, 381, 6), (115, 391, 658, 397), (391, 114, 396, 658), (344, 679, 343, 47), (395, 9, 244, 659), (659, 244, 10, 396), (114, 389, 659, 396), (384, 666, 383, 7), (389, 113, 395, 659), (394, 8, 226, 660), (319, 212, 511, 777), (660, 226, 9, 395), (255, 716, 220, 8), (262, 704, 261, 52), (668, 378, 4, 379), (286, 697, 270, 206), (113, 387, 660, 395), (387, 112, 394, 660), (392, 115, 393, 661), (112, 386, 661, 393), (4, 385, 661, 386), (385, 7, 392, 661), (390, 114, 391, 662), (374, 671, 373, 110), (7, 383, 662, 392), (383, 6, 390, 662), (388, 113, 389, 663), (6, 381, 663, 390), (372, 672, 371, 109), (381, 5, 388, 663), (672, 370, 108, 371), (851, 639, 107, 366), (5, 379, 664, 388), (379, 4, 386, 664), (384, 7, 385, 665), (4, 378, 665, 385), (388, 664, 387, 113), (850, 638, 106, 367), (108, 377, 665, 378), (377, 111, 384, 665), (382, 6, 383, 666), (277, 701, 263, 205), (111, 375, 666, 384), (375, 110, 382, 666), (698, 286, 206, 268), (380, 5, 381, 667), (110, 373, 667, 382), (272, 699, 266, 204), (373, 109, 380, 667), (699, 281, 0, 266), (840, 624, 98, 365), (109, 371, 668, 380), (371, 108, 378, 668), (376, 111, 377, 669), (108, 370, 669, 377), (697, 277, 205, 270), (0, 268, 669, 370), (268, 206, 376, 669), (374, 110, 375, 670), (206, 270, 670, 376), (727, 426, 27, 320), (270, 205, 374, 670), (281, 698, 268, 0), (372, 109, 373, 671), (849, 637, 105, 368), (205, 263, 671, 374), (848, 636, 104, 369), (263, 204, 372, 671), (637, 848, 369, 105), (295, 81, 307, 702), (204, 266, 672, 372), (643, 415, 120, 416), (266, 0, 370, 672), (625, 840, 365, 99), (366, 107, 367, 673), (673, 367, 106, 368), (629, 200, 636, 848), (830, 359, 97, 607), (673, 368, 105, 369), (636, 851, 366, 104), (104, 366, 673, 369), (605, 828, 361, 95), (362, 101, 363, 674), (502, 154, 507, 774), (674, 363, 100, 364), (609, 192, 616, 836), (818, 355, 93, 586), (674, 364, 99, 365), (624, 843, 362, 98), (98, 362, 674, 365), (584, 816, 357, 91), (358, 97, 359, 675), (675, 359, 96, 360), (588, 184, 596, 824), (802, 351, 89, 557), (675, 360, 95, 361), (604, 831, 358, 94), (94, 358, 675, 361), (555, 800, 353, 87), (354, 93, 355, 676), (676, 355, 92, 356), (559, 172, 567, 808), (676, 356, 91, 357), (583, 819, 354, 90), (90, 354, 676, 357), (350, 89, 351, 677), (677, 351, 88, 352), (677, 352, 87, 353), (554, 803, 350, 86), (86, 350, 677, 353), (506, 772, 341, 43), (306, 79, 541, 794), (712, 238, 10, 233), (338, 45, 339, 680), (680, 339, 44, 340), (752, 473, 32, 333), (680, 340, 43, 341), (505, 775, 338, 42), (42, 338, 680, 341), (250, 10, 238, 681), (431, 730, 218, 17), (767, 496, 39, 334), (17, 218, 681, 238), (744, 458, 13, 219), (754, 331, 35, 476), (681, 218, 14, 249), (494, 764, 337, 37), (718, 252, 11, 249), (712, 258, 17, 238), (249, 11, 250, 681), (474, 752, 333, 33), (334, 39, 335, 682), (682, 335, 38, 336), (478, 144, 485, 760), (235, 13, 236, 722), (682, 336, 37, 337), (493, 767, 334, 36), (36, 334, 682, 337), (330, 35, 331, 683), (683, 331, 34, 332), (713, 306, 81, 287), (683, 332, 33, 333), (473, 755, 330, 32), (32, 330, 683, 333), (220, 13, 235, 684), (20, 225, 684, 235), (390, 663, 389, 114), (846, 634, 213, 326), (684, 225, 9, 226), (8, 220, 684, 226), (287, 81, 295, 685), (685, 295, 84, 326), (791, 536, 61, 247), (746, 462, 15, 223), (706, 217, 53, 282), (213, 303, 685, 326), (85, 287, 685, 303), (728, 429, 16, 236), (688, 312, 82, 296), (292, 83, 317, 686), (686, 317, 74, 322), (293, 721, 292, 58), (847, 628, 215, 327), (300, 713, 283, 61), (784, 527, 55, 518), (59, 318, 686, 322), (58, 292, 686, 318), (834, 614, 76, 323), (844, 630, 214, 328), (224, 714, 221, 63), (215, 296, 687, 327), (329, 702, 289, 214), (702, 307, 80, 289), (296, 82, 309, 687), (776, 511, 212, 324), (500, 153, 506, 773), (214, 289, 688, 328), (289, 80, 312, 688), (723, 317, 83, 299), (248, 63, 221, 689), (774, 339, 45, 508), (689, 221, 50, 324), (324, 50, 509, 776), (777, 513, 211, 319), (212, 227, 689, 324), (769, 501, 207, 237), (308, 211, 513, 778), (227, 64, 248, 689), (758, 483, 41, 251), (778, 515, 210, 308), (211, 222, 690, 319), (706, 265, 52, 217), (714, 224, 53, 216), (222, 52, 261, 690), (217, 52, 222, 691), (533, 791, 247, 58), (499, 769, 237, 208), (304, 714, 216, 210), (708, 230, 21, 228), (210, 216, 691, 308), (304, 210, 515, 779), (722, 241, 20, 235), (216, 53, 217, 691), (328, 688, 296, 215), (228, 21, 243, 692), (788, 533, 58, 318), (208, 237, 692, 243), (503, 771, 232, 23), (692, 237, 207, 257), (765, 494, 37, 336), (233, 708, 228, 22), (22, 228, 692, 257), (322, 717, 285, 59), (53, 245, 693, 282), (707, 276, 3, 269), (693, 245, 2, 278), (278, 70, 279, 693), (262, 52, 265, 694), (280, 704, 274, 65), (694, 265, 72, 271), (501, 770, 234, 207), (73, 269, 694, 271), (3, 262, 694, 269), (231, 22, 257, 695), (207, 234, 695, 257), (497, 768, 229, 209), (695, 234, 23, 253), (345, 679, 344, 48), (712, 231, 19, 258), (19, 231, 695, 253), (326, 84, 632, 846), (768, 499, 208, 229), (722, 246, 18, 241), (23, 232, 696, 253), (696, 232, 209, 240), (690, 261, 64, 227), (240, 18, 242, 696), (276, 2, 277, 697), (687, 309, 85, 303), (795, 537, 80, 307), (540, 165, 548, 797), (753, 332, 34, 475), (3, 276, 697, 286), (781, 521, 158, 512), (274, 3, 286, 698), (274, 704, 262, 3), (65, 274, 698, 281), (323, 103, 612, 834), (272, 62, 273, 699), (239, 18, 240, 700), (209, 229, 700, 240), (721, 293, 82, 312), (700, 229, 208, 243), (720, 239, 21, 230), (21, 239, 700, 243), (2, 275, 701, 277), (544, 795, 307, 81), (425, 725, 313, 26), (53, 224, 703, 245), (701, 275, 62, 272), (703, 224, 63, 254), (714, 304, 50, 221), (320, 27, 316, 705), (259, 716, 255, 40), (724, 423, 24, 311), (26, 313, 705, 316), (25, 311, 705, 313), (311, 24, 320, 705), (792, 539, 78, 297), (244, 9, 230, 708), (392, 662, 391, 115), (707, 269, 73, 267), (511, 157, 512, 777), (233, 10, 244, 708), (283, 85, 309, 709), (327, 213, 634, 847), (82, 293, 709, 309), (460, 746, 223, 14), (704, 280, 64, 261), (58, 247, 709, 293), (480, 145, 487, 761), (719, 315, 60, 310), (275, 703, 254, 62), (789, 534, 59, 321), (247, 61, 283, 709), (321, 59, 285, 710), (720, 225, 20, 241), (710, 285, 102, 290), (820, 589, 75, 294), (290, 102, 610, 833), (710, 290, 103, 310), (535, 789, 321, 60), (423, 727, 320, 24), (260, 41, 483, 759), (310, 60, 321, 710), (252, 41, 260, 711), (308, 691, 222, 211), (40, 255, 711, 260), (711, 255, 8, 256), (664, 386, 112, 387), (11, 252, 711, 256), (743, 455, 31, 301), (534, 788, 318, 59), (741, 453, 29, 291), (455, 742, 298, 31), (328, 215, 628, 844), (301, 31, 298, 715), (740, 452, 28, 288), (30, 291, 715, 298), (477, 756, 259, 40), (329, 214, 630, 845), (29, 288, 715, 291), (422, 123, 426, 727), (288, 28, 301, 715), (259, 12, 219, 716), (730, 433, 14, 218), (716, 219, 13, 220), (608, 832, 284, 75), (322, 74, 294, 717), (537, 792, 297, 80), (75, 284, 717, 294), (833, 612, 103, 290), (717, 284, 102, 285), (719, 310, 103, 323), (249, 14, 223, 718), (718, 223, 15, 251), (251, 15, 481, 758), (718, 251, 41, 252), (76, 314, 719, 323), (719, 314, 77, 315), (806, 565, 79, 302), (80, 299, 721, 312), (766, 495, 38, 335), (236, 16, 246, 722), (305, 78, 558, 804), (453, 740, 288, 29), (297, 78, 305, 723), (723, 305, 74, 317), (452, 743, 301, 28), (794, 544, 81, 306), (80, 297, 723, 299), (731, 434, 124, 427), (428, 124, 436, 732), (416, 120, 423, 724), (734, 442, 127, 432), (427, 124, 428, 728), (728, 428, 125, 429), (431, 126, 432, 730), (435, 731, 427, 13), (733, 440, 126, 430), (729, 430, 126, 431), (433, 127, 434, 731), (438, 129, 439, 733), (437, 128, 444, 736), (730, 432, 127, 433), (735, 436, 124, 434), (735, 443, 128, 436), (441, 130, 448, 738), (458, 745, 435, 13), (436, 128, 437, 732), (732, 437, 129, 438), (440, 130, 441, 734), (739, 451, 132, 444), (745, 460, 14, 435), (439, 129, 446, 737), (733, 439, 130, 440), (442, 131, 443, 735), (731, 435, 14, 433), (736, 446, 129, 437), (734, 441, 131, 442), (739, 444, 128, 443), (737, 448, 130, 439), (446, 133, 447, 737), (748, 467, 137, 457), (449, 134, 454, 742), (444, 132, 445, 736), (736, 445, 133, 446), (448, 134, 449, 738), (443, 131, 450, 739), (447, 133, 453, 741), (737, 447, 134, 448), (450, 135, 451, 739), (445, 132, 452, 740), (738, 449, 135, 450), (743, 452, 132, 451), (741, 454, 134, 447), (747, 463, 136, 456), (451, 135, 455, 743), (457, 136, 465, 748), (760, 487, 145, 478), (750, 471, 139, 461), (456, 136, 457, 744), (744, 457, 137, 458), (460, 138, 461, 746), (464, 747, 456, 12), (749, 469, 138, 459), (745, 459, 138, 460), (462, 139, 463, 747), (467, 141, 468, 749), (466, 140, 473, 752), (746, 461, 139, 462), (751, 465, 136, 463), (751, 472, 140, 465), (470, 142, 475, 754), (479, 757, 464, 12), (479, 145, 480, 757), (764, 494, 149, 486), (465, 140, 466, 748), (748, 466, 141, 467), (469, 142, 470, 750), (757, 481, 15, 464), (468, 141, 474, 753), (749, 468, 142, 469), (471, 143, 472, 751), (747, 464, 15, 462), (752, 474, 141, 466), (750, 470, 143, 471), (755, 473, 140, 472), (753, 475, 142, 468), (759, 484, 144, 477), (472, 143, 476, 755), (762, 491, 147, 482), (477, 144, 478, 756), (756, 478, 145, 479), (481, 146, 482, 758), (763, 492, 148, 485), (761, 489, 146, 480), (757, 480, 146, 481), (483, 147, 484, 759), (758, 482, 147, 483), (763, 485, 144, 484), (487, 149, 488, 761), (772, 506, 153, 498), (499, 153, 500, 769), (490, 150, 495, 766), (485, 148, 486, 760), (760, 486, 149, 487), (489, 150, 490, 762), (484, 147, 491, 763), (488, 149, 494, 765), (761, 488, 150, 489), (491, 151, 492, 763), (486, 148, 493, 764), (762, 490, 151, 491), (767, 493, 148, 492), (765, 495, 150, 488), (771, 504, 152, 497), (492, 151, 496, 767), (780, 519, 157, 510), (774, 508, 155, 502), (497, 152, 498, 768), (768, 498, 153, 499), (501, 154, 502, 770), (773, 507, 154, 500), (769, 500, 154, 501), (503, 155, 504, 771), (770, 502, 155, 503), (775, 505, 152, 504), (779, 516, 156, 509), (514, 158, 521, 782), (509, 156, 510, 776), (776, 510, 157, 511), (513, 158, 514, 778), (783, 524, 54, 517), (512, 157, 519, 781), (777, 512, 158, 513), (515, 159, 516, 779), (778, 514, 159, 515), (783, 517, 156, 516), (519, 55, 520, 781), (522, 56, 529, 786), (517, 54, 518, 780), (780, 518, 55, 519), (521, 56, 522, 782), (787, 532, 160, 525), (516, 159, 523, 783), (520, 55, 527, 785), (781, 520, 56, 521), (523, 57, 524, 783), (518, 54, 525, 784), (782, 522, 57, 523), (787, 525, 54, 524), (785, 529, 56, 520), (527, 161, 528, 785), (796, 548, 165, 538), (539, 165, 540, 793), (530, 162, 535, 790), (525, 160, 526, 784), (784, 526, 161, 527), (529, 162, 530, 786), (524, 57, 531, 787), (528, 161, 534, 789), (785, 528, 162, 529), (531, 163, 532, 787), (526, 160, 533, 788), (786, 530, 163, 531), (791, 533, 160, 532), (789, 535, 162, 528), (795, 545, 164, 537), (532, 163, 536, 791), (538, 164, 546, 796), (798, 552, 167, 543), (793, 542, 78, 539), (537, 164, 538, 792), (543, 166, 550, 798), (792, 538, 165, 539), (541, 166, 543, 794), (799, 553, 168, 546), (797, 550, 166, 540), (793, 540, 166, 541), (544, 167, 545, 795), (800, 555, 169, 547), (793, 541, 79, 542), (807, 558, 78, 542), (809, 571, 174, 561), (560, 173, 561, 805), (794, 543, 167, 544), (799, 546, 164, 545), (548, 169, 549, 797), (547, 168, 554, 800), (551, 170, 556, 802), (546, 168, 547, 796), (796, 547, 169, 548), (550, 170, 551, 798), (565, 807, 542, 79), (549, 169, 555, 801), (797, 549, 170, 550), (552, 171, 553, 799), (798, 551, 171, 552), (803, 554, 168, 553), (801, 556, 170, 549), (807, 566, 172, 558), (553, 171, 557, 803), (810, 573, 175, 564), (805, 563, 74, 560), (558, 172, 559, 804), (564, 174, 571, 810), (566, 175, 573, 811), (804, 559, 173, 560), (562, 174, 564, 806), (811, 574, 176, 567), (561, 173, 569, 809), (805, 561, 174, 562), (565, 175, 566, 807), (812, 577, 177, 568), (805, 562, 77, 563), (823, 587, 74, 563), (590, 185, 598, 825), (806, 564, 175, 565), (811, 567, 172, 566), (569, 177, 570, 809), (568, 176, 575, 812), (572, 178, 579, 814), (567, 176, 568, 808), (808, 568, 177, 569), (571, 178, 572, 810), (815, 582, 180, 575), (594, 823, 563, 77), (570, 177, 577, 813), (809, 570, 178, 571), (573, 179, 574, 811), (810, 572, 179, 573), (815, 575, 176, 574), (813, 579, 178, 570), (577, 181, 578, 813), (824, 598, 185, 588), (589, 185, 590, 821), (580, 182, 585, 818), (575, 180, 576, 812), (812, 576, 181, 577), (579, 182, 580, 814), (574, 179, 581, 815), (578, 181, 584, 817), (813, 578, 182, 579), (581, 183, 582, 815), (576, 180, 583, 816), (814, 580, 183, 581), (819, 583, 180, 582), (817, 585, 182, 578), (823, 595, 184, 587), (582, 183, 586, 819), (826, 602, 187, 593), (821, 592, 75, 589), (587, 184, 588, 820), (593, 186, 600, 826), (595, 187, 602, 827), (820, 588, 185, 589), (591, 186, 593, 822), (827, 603, 188, 596), (825, 600, 186, 590), (821, 590, 186, 591), (594, 187, 595, 823), (828, 605, 189, 597), (821, 591, 76, 592), (835, 608, 75, 592), (611, 193, 618, 837), (610, 193, 611, 833), (822, 593, 187, 594), (827, 596, 184, 595), (598, 189, 599, 825), (597, 188, 604, 828), (601, 190, 606, 830), (596, 188, 597, 824), (824, 597, 189, 598), (600, 190, 601, 826), (614, 835, 592, 76), (599, 189, 605, 829), (825, 599, 190, 600), (602, 191, 603, 827), (826, 601, 191, 602), (831, 604, 188, 603), (829, 606, 190, 599), (835, 615, 192, 608), (603, 191, 607, 831), (613, 194, 620, 838), (608, 192, 609, 832), (832, 609, 193, 610), (612, 194, 613, 834), (839, 623, 196, 616), (837, 620, 194, 611), (833, 611, 194, 612), (614, 195, 615, 835), (834, 613, 195, 614), (839, 616, 192, 615), (618, 197, 619, 837), (617, 196, 624, 840), (630, 201, 631, 845), (621, 198, 626, 842), (616, 196, 617, 836), (836, 617, 197, 618), (620, 198, 621, 838), (615, 195, 622, 839), (619, 197, 625, 841), (837, 619, 198, 620), (622, 199, 623, 839), (848, 637, 201, 629), (838, 621, 199, 622), (843, 624, 196, 623), (830, 606, 96, 359), (850, 639, 203, 633), (841, 626, 198, 619), (842, 627, 199, 621), (802, 556, 88, 351), (647, 406, 116, 407), (818, 586, 183, 580), (802, 557, 171, 551), (838, 622, 195, 613), (847, 635, 200, 628), (623, 199, 627, 843), (830, 607, 191, 601), (545, 167, 552, 799), (814, 581, 179, 572), (459, 137, 467, 749), (790, 536, 163, 530), (773, 340, 44, 507), (786, 531, 57, 522), (782, 523, 159, 514), (766, 496, 151, 490), (482, 146, 489, 762), (633, 202, 638, 850), (461, 138, 469, 750), (754, 476, 143, 470), (628, 200, 629, 844), (844, 629, 201, 630), (632, 202, 633, 846), (738, 450, 131, 441), (432, 126, 440, 734), (631, 201, 637, 849), (845, 631, 202, 632), (634, 203, 635, 847), (701, 272, 204, 263), (349, 678, 348, 67), (846, 633, 203, 634), (851, 636, 200, 635), (842, 626, 100, 363), (829, 605, 95, 360), (801, 555, 87, 352), (817, 584, 91, 356), (801, 352, 88, 556), (818, 585, 92, 355), (841, 364, 100, 626), (430, 125, 438, 733), (753, 474, 33, 332), (754, 475, 34, 331), (635, 203, 639, 851), (764, 493, 36, 337), (742, 455, 135, 449), (779, 509, 50, 304), (707, 278, 2, 276), (456, 744, 219, 12), (840, 625, 197, 617), (804, 560, 74, 305), (702, 329, 84, 295), (843, 627, 101, 362), (765, 336, 38, 495), (829, 360, 96, 606), (498, 152, 505, 772), (591, 822, 314, 76), (727, 423, 120, 422), (713, 287, 85, 283), (817, 356, 92, 585), (454, 741, 291, 30), (849, 638, 202, 631), (721, 299, 83, 292), (832, 610, 102, 284), (720, 230, 9, 225), (845, 632, 84, 329), (774, 507, 44, 339), (803, 557, 89, 350), (800, 554, 86, 353), (819, 586, 93, 354), (816, 583, 90, 357), (720, 241, 18, 239), (831, 607, 97, 358), (828, 604, 94, 361), (842, 363, 101, 627), (850, 367, 107, 639), (426, 726, 316, 27), (773, 506, 43, 340), (706, 282, 71, 264), (707, 267, 70, 278), (679, 345, 49, 342), (429, 125, 430, 729), (434, 127, 442, 735), (740, 453, 133, 445), (458, 137, 459, 745), (463, 139, 471, 751), (504, 155, 508, 775), (788, 534, 161, 526), (808, 569, 173, 559), (816, 584, 181, 576), (836, 618, 193, 609), (841, 625, 99, 364), (756, 479, 12, 259), (348, 678, 347, 68)])
me_vert.polygons.foreach_set('use_smooth', [True] * 848)
me_vert.polygons.foreach_set('material_index', [0, 0, 0, 0, 0, 0, 0, 0, 0, 0, 0, 0, 0, 0, 0, 0, 0, 0, 0, 0, 0, 0, 0, 0, 0, 0, 0, 0, 0, 0, 0, 0, 0, 0, 0, 0, 0, 0, 0, 0, 1, 0, 0, 0, 0, 0, 0, 0, 0, 0, 0, 0, 0, 0, 0, 0, 0, 0, 0, 0, 0, 0, 0, 0, 1, 0, 0, 0, 0, 0, 0, 1, 0, 0, 0, 1, 0, 1, 0, 1, 1, 0, 0, 0, 1, 1, 1, 1, 0, 1, 1, 1, 1, 0, 1, 0, 1, 0, 1, 1, 1, 1, 1, 0, 1, 0, 0, 0, 1, 1, 0, 0, 0, 1, 1, 1, 1, 0, 0, 1, 1, 1, 0, 1, 0, 0, 1, 1, 1, 1, 1, 1, 1, 1, 1, 1, 1, 1, 1, 1, 1, 1, 1, 1, 0, 1, 1, 1, 1, 1, 0, 1, 1, 1, 1, 1, 1, 1, 1, 1, 1, 1, 1, 0, 1, 1, 1, 1, 1, 1, 1, 1, 1, 0, 1, 1, 1, 0, 1, 0, 1, 0, 0, 1, 0, 1, 0, 0, 0, 0, 0, 0, 0, 0, 0, 0, 0, 0, 0, 0, 0, 0, 0, 0, 0, 0, 0, 0, 0, 0, 0, 0, 0, 0, 0, 0, 0, 0, 0, 0, 0, 0, 0, 0, 0, 0, 0, 0, 0, 0, 0, 0, 0, 0, 0, 0, 0, 0, 0, 0, 0, 0, 0, 0, 0, 0, 0, 0, 0, 0, 0, 0, 0, 0, 0, 0, 0, 0, 0, 1, 0, 0, 0, 0, 0, 0, 0, 1, 0, 0, 0, 0, 0, 0, 0, 0, 0, 1, 0, 0, 0, 0, 1, 0, 0, 0, 0, 1, 0, 0, 0, 0, 1, 0, 1, 1, 1, 1, 0, 1, 1, 0, 1, 1, 1, 1, 1, 1, 0, 0, 1, 0, 1, 1, 0, 1, 0, 0, 0, 0, 0, 0, 0, 0, 0, 0, 1, 1, 1, 0, 1, 1, 0, 0, 0, 1, 0, 0, 0, 0, 1, 0, 0, 0, 0, 0, 0, 0, 1, 0, 1, 0, 0, 0, 0, 1, 1, 1, 1, 1, 0, 1, 0, 0, 0, 0, 0, 0, 1, 0, 0, 1, 1, 1, 1, 0, 0, 0, 0, 0, 0, 0, 0, 1, 0, 1, 0, 0, 0, 0, 0, 1, 0, 0, 0, 1, 0, 0, 0, 0, 0, 0, 0, 0, 0, 0, 0, 0, 0, 1, 0, 0, 1, 0, 0, 0, 0, 0, 0, 0, 0, 0, 0, 0, 0, 0, 0, 0, 0, 0, 0, 0, 0, 0, 0, 0, 0, 0, 0, 0, 0, 0, 0, 0, 0, 0, 0, 0, 0, 0, 0, 0, 0, 0, 0, 0, 0, 0, 0, 0, 0, 0, 0, 0, 0, 0, 0, 0, 0, 0, 0, 0, 0, 0, 0, 0, 0, 0, 0, 0, 0, 0, 0, 0, 0, 0, 0, 0, 0, 0, 0, 0, 0, 0, 0, 0, 0, 0, 0, 0, 0, 0, 0, 0, 0, 0, 0, 0, 0, 0, 0, 0, 0, 0, 0, 0, 0, 0, 0, 0, 0, 0, 0, 0, 0, 0, 0, 0, 0, 0, 0, 0, 0, 0, 0, 0, 0, 0, 0, 0, 0, 0, 0, 0, 0, 0, 0, 0, 0, 0, 0, 0, 0, 0, 0, 0, 0, 0, 0, 0, 0, 1, 0, 0, 0, 0, 0, 0, 0, 0, 0, 1, 1, 1, 1, 1, 1, 1, 1, 1, 1, 1, 1, 1, 1, 1, 1, 1, 1, 1, 1, 1, 1, 1, 1, 1, 1, 0, 0, 1, 1, 1, 1, 1, 1, 1, 1, 1, 1, 1, 1, 0, 1, 0, 0, 0, 0, 0, 0, 0, 0, 0, 0, 0, 0, 0, 0, 0, 0, 0, 0, 0, 0, 0, 0, 0, 0, 0, 0, 0, 0, 0, 0, 0, 0, 0, 0, 0, 0, 0, 0, 0, 0, 0, 0, 0, 0, 0, 0, 0, 0, 0, 0, 0, 0, 0, 0, 0, 0, 0, 0, 0, 0, 0, 0, 0, 0, 0, 0, 0, 0, 0, 0, 0, 0, 0, 0, 0, 0, 0, 0, 0, 0, 0, 0, 0, 0, 0, 0, 0, 0, 0, 0, 0, 0, 0, 0, 0, 0, 0, 0, 0, 0, 0, 0, 0, 0, 0, 0, 0, 0, 0, 0, 0, 0, 0, 0, 0, 0, 0, 0, 0, 0, 0, 0, 0, 0, 0, 0, 0, 0, 0, 0, 0, 0, 0, 0, 0, 0, 0, 0, 0, 0, 0, 0, 0, 0, 0, 0, 0, 0, 0, 0, 0, 0, 0, 1, 0, 1, 1, 0, 0, 0, 0, 0, 0, 0, 0, 0, 0, 0, 0, 0, 1, 0, 0, 0, 0, 0, 0, 0, 0, 0, 0, 0, 0, 0, 0, 0, 0, 1, 1, 0, 0, 0, 0, 0, 0, 0, 0, 0, 0, 0, 0, 0, 0, 0, 0, 0, 0, 0, 0, 0, 0, 0, 0, 0, 0, 0, 0, 0, 0, 0, 0, 1, 0, 0, 0, 0, 0, 0, 1, 0, 0, 0, 0, 0, 0])
me_vert.materials.append(mat_skin)
me_vert.materials.append(mat_material_012)
me_vert.use_remesh_fix_poles = True
me_vert.use_remesh_preserve_attributes = False
me_vert.use_mirror_vertex_groups = False
me_vert.update()
me_cube_003 = bpy.data.meshes.new('Cube.003')
me_cube_003.from_pydata([(-0.06979, -0.07859, -0.1183), (-0.06979, -0.06559, 0.09612), (-0.06979, 0.03976, -0.1013), (-0.06979, 0.0581, 0.09544), (0.06979, -0.07859, -0.1183), (0.06979, -0.06559, 0.09612), (0.06979, 0.03976, -0.1013), (0.06979, 0.0581, 0.09544), (-0.08916, -0.08876, -0.006152), (-0.0893, 0.07518, -0.0004421), (0.0893, 0.07518, -0.0004421), (0.08916, -0.08876, -0.006152), (-0.07934, 0.01512, -0.1095), (-0.08397, -0.02051, -0.117), (-0.07934, -0.05543, -0.1198), (-0.089, -0.08648, 0.0287), (-0.08633, -0.08226, 0.05903), (-0.07922, -0.0746, 0.08248), (-0.07934, -0.0407, 0.1002), (-0.08397, -0.003819, 0.102), (-0.07934, 0.03311, 0.09979), (-0.089, 0.07049, -0.0321), (-0.08633, 0.06248, -0.06144), (-0.07922, 0.0511, -0.08588), (0.04174, 0.04669, -0.1046), (-1.164e-10, 0.05003, -0.1061), (-0.04174, 0.04669, -0.1046), (-0.04174, 0.06621, 0.0996), (0.0, 0.07011, 0.1016), (0.04174, 0.06621, 0.0996), (0.089, 0.07049, -0.0321), (0.08633, 0.06248, -0.06144), (0.07922, 0.0511, -0.08588), (0.07934, -0.05543, -0.1198), (0.08397, -0.02051, -0.117), (0.07934, 0.01512, -0.1095), (0.07934, 0.03311, 0.09979), (0.08397, -0.003819, 0.102), (0.07934, -0.0407, 0.1002), (0.08826, -0.09035, -0.04235), (0.0856, -0.08981, -0.07614), (0.07908, -0.0854, -0.103), (-0.04174, -0.087, -0.1247), (-1.164e-10, -0.09104, -0.1278), (0.04174, -0.087, -0.1247), (0.04174, -0.07379, 0.1004), (1.164e-10, -0.07775, 0.1024), (-0.04174, -0.07379, 0.1004), (-0.07908, -0.0854, -0.103), (-0.0856, -0.08981, -0.07614), (-0.08826, -0.09035, -0.04235), (-0.07922, 0.06724, 0.08195), (-0.08633, 0.07446, 0.05932), (-0.089, 0.07687, 0.03095), (0.07922, 0.06724, 0.08195), (0.08633, 0.07446, 0.05932), (0.089, 0.07687, 0.03095), (0.07922, -0.0746, 0.08248), (0.08633, -0.08226, 0.05903), (0.089, -0.08648, 0.0287), (0.04508, -0.1126, -0.004167), (-4.657e-10, -0.1202, -0.007513), (-0.04508, -0.1126, -0.004167), (0.1149, 0.03804, -0.001752), (0.1235, -0.03059, -0.003333), (0.1149, -0.05162, -0.004912), (-0.04884, 0.09869, 0.000388), (9.313e-10, 0.1066, 0.0006673), (0.04884, 0.09869, 0.000388), (-0.1149, -0.05162, -0.004912), (-0.1235, -0.03059, -0.003333), (-0.1149, 0.03804, -0.001752), (-0.1146, -0.04948, 0.02926), (-0.1111, -0.0468, 0.0594), (-0.1006, -0.04308, 0.08342), (-0.1232, -0.0286, 0.02994), (-0.1195, -0.003908, 0.05977), (-0.1079, -0.003707, 0.08417), (-0.1146, 0.03986, 0.0305), (-0.1111, 0.03899, 0.05956), (-0.1006, 0.03569, 0.08313), (-0.04866, 0.1003, 0.03133), (-0.04723, 0.09687, 0.05966), (-0.04396, 0.08618, 0.08293), (1.281e-09, 0.1082, 0.0315), (8.149e-10, 0.1044, 0.05996), (1.513e-09, 0.09256, 0.0838), (0.04866, 0.1003, 0.03133), (0.04723, 0.09687, 0.05966), (0.04396, 0.08618, 0.08293), (0.1146, 0.03986, 0.0305), (0.1111, 0.03899, 0.05956), (0.1006, 0.03569, 0.08313), (0.1232, -0.0286, 0.02994), (0.1195, -0.003908, 0.05977), (0.1079, -0.003707, 0.08417), (0.1146, -0.04948, 0.02926), (0.1111, -0.0468, 0.0594), (0.1006, -0.04308, 0.08342), (0.04463, -0.1108, 0.02565), (0.04723, -0.1047, 0.0593), (0.04396, -0.09358, 0.08361), (-1.164e-09, -0.1178, 0.02838), (-3.492e-10, -0.1122, 0.05958), (-1.513e-09, -0.09998, 0.08454), (-0.04463, -0.1108, 0.02565), (-0.04723, -0.1047, 0.0593), (-0.04396, -0.09358, 0.08361), (-0.04426, 0.01508, -0.1197), (-3.492e-10, 0.016, -0.1229), (0.04426, 0.01508, -0.1197), (-0.04626, -0.0224, -0.1293), (4.657e-10, -0.02303, -0.1334), (0.04626, -0.0224, -0.1293), (-0.04426, -0.05874, -0.1316), (0.0, -0.06079, -0.1357), (0.04426, -0.05874, -0.1316), (0.04426, 0.03487, 0.1093), (3.492e-10, 0.03646, 0.1125), (-0.04426, 0.03487, 0.1093), (0.04626, -0.003947, 0.1128), (-4.657e-10, -0.003994, 0.1164), (-0.04626, -0.003947, 0.1128), (0.04426, -0.04269, 0.1098), (1.164e-10, -0.04435, 0.1131), (-0.04426, -0.04269, 0.1098), (0.04338, -0.1038, -0.1066), (0.04422, -0.1126, -0.07794), (0.04549, -0.1143, -0.04423), (-5.821e-10, -0.11, -0.1087), (1.513e-09, -0.1187, -0.08474), (0.0, -0.1215, -0.04189), (-0.04338, -0.1038, -0.1066), (-0.04422, -0.1126, -0.07794), (-0.04549, -0.1143, -0.04423), (0.1006, 0.02058, -0.09095), (0.1111, 0.02798, -0.06519), (0.1146, 0.03404, -0.03457), (0.1079, -0.01749, -0.09671), (0.1195, -0.01377, -0.06959), (0.1232, -0.03375, -0.03752), (0.1006, -0.05525, -0.1004), (0.1111, -0.05541, -0.07332), (0.1146, -0.05393, -0.04033), (-0.04396, 0.06908, -0.08456), (-0.04723, 0.08418, -0.05954), (-0.04866, 0.09355, -0.03063), (1.164e-10, 0.07503, -0.08466), (-9.313e-10, 0.09144, -0.05909), (-1.164e-09, 0.1013, -0.03017), (0.04396, 0.06908, -0.08456), (0.04723, 0.08418, -0.05954), (0.04866, 0.09355, -0.03063), (-0.1006, -0.05525, -0.1004), (-0.1111, -0.05541, -0.07332), (-0.1146, -0.05393, -0.04033), (-0.1079, -0.01749, -0.09671), (-0.1195, -0.01377, -0.06959), (-0.1232, -0.03375, -0.03752), (-0.1006, 0.02058, -0.09095), (-0.1111, 0.02798, -0.06519), (-0.1146, 0.03404, -0.03457), (0.03746, -0.1068, -0.07175), (0.03803, -0.1077, -0.05583), (1.397e-09, -0.1103, -0.07405), (5.239e-10, -0.1119, -0.05659), (-0.03746, -0.1068, -0.07175), (-0.03803, -0.1077, -0.05583), (0.03596, -0.07316, -0.07079), (0.03637, -0.0739, -0.05586), (1.281e-09, -0.07127, -0.07115), (1.164e-10, -0.07234, -0.05548), (-0.03596, -0.07316, -0.07079), (-0.03637, -0.0739, -0.05586), (-0.1309, -0.04722, -0.03052), (-0.1468, -0.04555, -0.004794), (-0.1372, -0.03908, -0.02848), (-0.1531, -0.03678, -0.003647), (0.1545, -0.03621, 0.0103), (0.1279, -0.02983, 0.03027), (-0.1185, -0.05074, -0.002709), (-0.1182, -0.05248, -0.02937), (0.1309, -0.04722, -0.03052), (0.1468, -0.04555, -0.004794), (0.1372, -0.03908, -0.02848), (0.1531, -0.03678, -0.003647), (-0.1197, -0.04848, 0.02962), (-0.1482, -0.04492, 0.009786), (-0.1321, -0.04636, 0.02756), (-0.1425, -0.04506, 0.0203), (-0.1545, -0.03621, 0.0103), (-0.1279, -0.02983, 0.03027), (-0.149, -0.03504, 0.02082), (-0.1393, -0.0327, 0.02813), (0.1393, -0.0327, 0.02813), (0.149, -0.03504, 0.02082), (0.1482, -0.04492, 0.009786), (0.1197, -0.04848, 0.02962), (0.1425, -0.04506, 0.0203), (0.1321, -0.04636, 0.02756), (-0.1305, -0.04743, -0.02199), (-0.1182, -0.04913, 0.02302), (-0.1425, -0.04617, -0.002621), (-0.1314, -0.04678, 0.02174), (-0.1221, -0.04838, 0.02329), (-0.1392, -0.0458, 0.01627), (-0.1435, -0.0457, 0.008355), (0.1182, -0.05248, -0.02937), (0.1185, -0.05074, -0.002709), (0.1182, -0.04913, 0.02302), (0.1221, -0.04838, 0.02329), (0.1314, -0.04678, 0.02174), (0.1305, -0.04743, -0.02199), (0.1425, -0.04617, -0.002621), (0.1392, -0.0458, 0.01627), (0.1435, -0.0457, 0.008355), (0.117, -0.04695, -0.0295), (0.1173, -0.04522, -0.002834), (0.117, -0.0436, 0.0229), (0.1209, -0.04285, 0.02317), (0.1302, -0.04126, 0.02161), (0.1293, -0.04191, -0.02211), (0.1412, -0.04065, -0.002745), (0.138, -0.04028, 0.01615), (0.1423, -0.04017, 0.008231), (-0.1173, -0.04522, -0.002834), (-0.1412, -0.04065, -0.002745), (-0.117, -0.04695, -0.0295), (-0.1293, -0.04191, -0.02211), (-0.117, -0.0436, 0.0229), (-0.1302, -0.04126, 0.02161), (-0.1209, -0.04285, 0.02317), (-0.138, -0.04028, 0.01615), (-0.1423, -0.04017, 0.008231), (-0.0276, -0.1135, 0.02556), (0.0276, -0.1135, 0.02556), (-0.02806, -0.1154, -0.004255), (-0.02275, -0.1179, -0.04306), (0.02275, -0.1179, -0.04306), (0.04687, -0.1133, -0.02554), (-0.05337, -0.1103, 0.01079), (-8.149e-10, -0.119, 0.01043), (0.05337, -0.1103, 0.01079), (0.02806, -0.1154, -0.004255), (-0.04687, -0.1133, -0.02554), (0.01932, -0.1158, 0.01061), (-0.01932, -0.1158, 0.01061), (-0.02343, -0.117, -0.02512), (0.02343, -0.117, -0.02512), (-0.03608, -0.112, 0.02791), (0.01217, -0.1158, 0.02839), (-0.03661, -0.1141, -0.006517), (-9.192e-10, -0.1189, -0.01247), (0.01137, -0.1197, -0.04248), (-0.05122, -0.1112, 0.002167), (-6.403e-10, -0.1196, 0.001461), (0.05096, -0.1101, 0.01938), (0.01206, -0.1182, -0.007349), (-0.01217, -0.1158, 0.02839), (0.03608, -0.112, 0.02791), (-0.01206, -0.1182, -0.007349), (9.192e-10, -0.1199, -0.03726), (-0.01137, -0.1197, -0.04248), (-0.05096, -0.1101, 0.01938), (-9.895e-10, -0.1184, 0.01941), (0.05122, -0.1112, 0.002167), (0.03661, -0.1141, -0.006517), (0.02147, -0.1149, 0.01923), (0.02173, -0.116, 0.002014), (0.01211, -0.117, 0.01052), (-0.02147, -0.1149, 0.01923), (-0.02173, -0.116, 0.002014), (-0.01211, -0.117, 0.01052), (-0.02378, -0.1166, -0.01615), (-0.02309, -0.1175, -0.03409), (-0.0124, -0.1194, -0.02486), (0.02378, -0.1166, -0.01615), (0.02309, -0.1175, -0.03409), (0.0124, -0.1194, -0.02486), (0.008771, -0.1197, -0.03363), (0.008771, -0.1191, -0.0161), (-0.008771, -0.1197, -0.03363), (-0.01209, -0.1176, 0.001587), (0.01209, -0.1176, 0.001587), (0.01214, -0.1164, 0.01946), (-0.01214, -0.1164, 0.01946), (-0.008771, -0.1191, -0.0161), (-0.03608, -0.1144, 0.02804), (-0.04463, -0.1131, 0.02578), (-0.03661, -0.1165, -0.006389), (-0.04508, -0.115, -0.004039), (-0.05122, -0.1136, 0.002294), (0.05096, -0.1125, 0.01951), (0.04463, -0.1131, 0.02578), (0.03608, -0.1144, 0.02804), (0.0276, -0.1159, 0.02569), (-0.05096, -0.1125, 0.01951), (-0.05337, -0.1127, 0.01091), (0.05122, -0.1136, 0.002294), (0.05337, -0.1127, 0.01091), (0.03661, -0.1165, -0.006389), (0.02806, -0.1178, -0.004127), (0.02147, -0.1173, 0.01936), (0.02173, -0.1184, 0.002142), (0.01932, -0.1182, 0.01074), (0.03634, -0.1155, 0.01083), (-0.02147, -0.1173, 0.01936), (-0.0276, -0.1159, 0.02569), (-0.02173, -0.1184, 0.002142), (-0.01932, -0.1182, 0.01074), (-0.03634, -0.1155, 0.01083), (-0.02806, -0.1178, -0.004127), (0.04508, -0.115, -0.004039), (-0.03626, -0.116, 0.001966), (-0.03642, -0.1149, 0.01969), (0.03626, -0.116, 0.001966), (0.03642, -0.1149, 0.01969), (9.192e-10, -0.1247, -0.0371), (-2.328e-10, -0.1257, -0.02454), (0.0124, -0.1243, -0.0247), (-9.192e-10, -0.1238, -0.01231), (-0.0124, -0.1243, -0.0247), (0.008771, -0.1246, -0.03347), (0.008771, -0.1239, -0.01594), (-0.008771, -0.1246, -0.03347), (-0.008771, -0.1239, -0.01594), (0.03746, -0.1068, -0.06557), (1.397e-09, -0.1103, -0.06786), (-0.03746, -0.1068, -0.06557), (0.03803, -0.1077, -0.06124), (5.239e-10, -0.1119, -0.062), (-0.03803, -0.1077, -0.06124)], [], [(75, 72, 73, 76), (70, 158, 176, 177), (105, 106, 16, 15), (76, 73, 74, 77), (90, 56, 55, 91), (81, 66, 9, 53), (117, 29, 28, 118), (69, 8, 15, 72), (107, 47, 1, 17), (125, 124, 121, 122), (15, 16, 73, 72), (16, 17, 74, 73), (82, 52, 51, 83), (74, 17, 1, 18), (18, 19, 77, 74), (19, 20, 80, 77), (80, 20, 3, 51), (120, 37, 36, 117), (161, 158, 70, 71), (51, 52, 79, 80), (52, 53, 78, 79), (88, 87, 84, 85), (53, 9, 71, 78), (71, 70, 75, 78), (158, 155, 174, 176), (84, 81, 82, 85), (149, 146, 66, 67), (85, 82, 83, 86), (99, 59, 58, 100), (90, 63, 10, 56), (123, 38, 37, 120), (98, 97, 94, 95), (3, 27, 83, 51), (27, 28, 86, 83), (28, 29, 89, 86), (89, 29, 7, 54), (123, 124, 46, 45), (106, 107, 17, 16), (152, 149, 67, 68), (54, 55, 88, 89), (55, 56, 87, 88), (97, 96, 93, 94), (56, 10, 68, 87), (68, 67, 84, 87), (91, 55, 54, 92), (67, 66, 81, 84), (93, 90, 91, 94), (140, 137, 63, 64), (94, 91, 92, 95), (153, 48, 49, 154), (99, 256, 242, 265, 60, 11, 59), (124, 125, 47, 46), (107, 106, 103, 104), (7, 36, 92, 54), (36, 37, 95, 92), (37, 38, 98, 95), (98, 38, 5, 57), (143, 140, 184, 182), (57, 58, 97, 98), (58, 59, 96, 97), (106, 105, 249, 234, 258, 102, 103), (141, 41, 4, 33), (59, 11, 65, 96), (140, 64, 185, 184), (100, 58, 57, 101), (64, 63, 90, 93), (102, 250, 235, 259, 99, 100, 103), (276, 266, 243), (115, 114, 111, 112), (103, 100, 101, 104), (132, 42, 43, 129), (152, 68, 10, 30), (116, 115, 112, 113), (5, 45, 101, 57), (45, 46, 104, 101), (46, 47, 107, 104), (286, 252, 61, 260), (118, 28, 27, 119), (285, 264, 102, 258), (267, 245, 304, 302), (111, 108, 109, 112), (159, 12, 13, 156), (124, 123, 120, 121), (147, 25, 26, 144), (112, 109, 110, 113), (132, 48, 0, 42), (153, 14, 0, 48), (12, 2, 26, 108), (26, 25, 109, 108), (150, 24, 25, 147), (25, 24, 110, 109), (150, 32, 6, 24), (110, 24, 6, 35), (141, 33, 34, 138), (35, 34, 113, 110), (34, 33, 116, 113), (116, 33, 4, 44), (156, 13, 14, 153), (44, 43, 115, 116), (142, 143, 39, 40), (43, 42, 114, 115), (0, 14, 114, 42), (125, 122, 19, 18), (142, 141, 138, 139), (14, 13, 111, 114), (13, 12, 108, 111), (120, 117, 118, 121), (143, 65, 11, 39), (121, 118, 119, 122), (168, 162, 163, 169), (170, 164, 162, 168), (129, 126, 127, 130), (141, 142, 40, 41), (133, 130, 164, 166), (127, 128, 163, 162), (125, 18, 1, 47), (167, 134, 133, 166), (44, 4, 41, 126), (41, 40, 127, 126), (40, 39, 128, 127), (69, 155, 50, 8), (128, 39, 11, 60, 239), (173, 167, 166, 172), (154, 49, 50, 155), (165, 131, 262, 237, 134, 167), (119, 27, 3, 20), (8, 50, 134, 244, 62), (50, 49, 133, 134), (49, 48, 132, 133), (152, 151, 148, 149), (138, 135, 136, 139), (151, 150, 147, 148), (139, 136, 137, 140), (35, 6, 32, 135), (32, 31, 136, 135), (31, 30, 137, 136), (137, 30, 10, 63), (161, 71, 9, 21), (161, 160, 157, 158), (147, 144, 145, 148), (160, 159, 156, 157), (148, 145, 146, 149), (26, 2, 23, 144), (129, 43, 44, 126), (23, 22, 145, 144), (22, 21, 146, 145), (146, 21, 9, 66), (156, 153, 154, 157), (172, 166, 164, 170), (157, 154, 155, 158), (159, 23, 2, 12), (169, 163, 165, 171), (81, 53, 52, 82), (171, 165, 167, 173), (80, 79, 76, 77), (173, 172, 170, 171), (89, 88, 85, 86), (151, 152, 30, 31), (171, 170, 168, 169), (160, 161, 21, 22), (138, 34, 35, 135), (133, 132, 129, 130), (117, 36, 7, 29), (163, 128, 238, 253, 131, 165), (123, 45, 5, 38), (122, 119, 20, 19), (130, 127, 162, 164), (143, 142, 139, 140), (150, 151, 31, 32), (159, 160, 22, 23), (62, 254, 240, 263, 105, 15, 8), (79, 78, 75, 76), (176, 174, 175, 177), (72, 75, 191, 186), (75, 70, 177, 190, 192, 193, 191), (179, 197, 199, 194), (72, 186, 204, 201), (177, 175, 187, 190), (182, 184, 185, 183), (64, 93, 179, 194, 195, 178, 185), (183, 185, 178, 196), (65, 143, 207, 208), (182, 183, 213, 212), (202, 200, 228, 226), (186, 191, 193, 188), (188, 193, 192, 189), (189, 192, 190, 187), (69, 72, 201, 180), (194, 199, 198, 195), (195, 198, 196, 178), (93, 96, 197, 179), (204, 203, 230, 231), (175, 174, 200, 202), (186, 188, 203, 204), (189, 187, 206, 205), (188, 189, 205, 203), (155, 69, 180, 181), (187, 175, 202, 206), (174, 155, 181, 200), (209, 208, 217, 218), (207, 212, 221, 216), (143, 182, 212, 207), (199, 197, 210, 211), (197, 96, 209, 210), (196, 198, 214, 215), (96, 65, 208, 209), (198, 199, 211, 214), (183, 196, 215, 213), (217, 216, 221, 222), (218, 217, 222, 224, 223, 220, 219), (210, 209, 218, 219), (211, 210, 219, 220), (213, 215, 224, 222), (214, 211, 220, 223), (212, 213, 222, 221), (208, 207, 216, 217), (215, 214, 223, 224), (227, 225, 226, 228), (225, 229, 231, 230, 232, 233, 226), (206, 202, 226, 233), (203, 205, 232, 230), (181, 180, 225, 227), (200, 181, 227, 228), (205, 206, 233, 232), (180, 201, 229, 225), (201, 204, 231, 229), (284, 267, 235, 250), (283, 268, 245, 269), (270, 234, 307, 306), (259, 235, 295, 294), (254, 62, 290, 291), (282, 255, 241, 272), (251, 273, 236), (134, 237, 274, 247, 244), (252, 286, 325, 320), (280, 276, 243, 257), (279, 277, 248, 278), (238, 128, 239, 248, 277), (280, 252, 320, 323), (131, 253, 279, 261), (253, 238, 277, 279), (252, 280, 257, 61), (275, 281, 324, 321), (278, 248, 276, 280), (274, 281, 275, 247), (237, 262, 281, 274), (262, 131, 261, 281), (244, 247, 273, 251, 62), (271, 282, 272, 246), (236, 260, 282, 271), (260, 61, 255, 282), (99, 259, 294, 293), (266, 60, 312, 300), (251, 236, 311, 289), (249, 105, 288, 287), (263, 240, 297, 296), (60, 265, 298, 312), (236, 271, 308, 311), (256, 99, 293, 292), (234, 249, 287, 307), (255, 283, 269, 241), (61, 257, 283, 255), (257, 243, 268, 283), (264, 284, 250, 102), (241, 269, 284, 264), (269, 245, 267, 284), (245, 268, 303, 304), (246, 270, 306, 309), (242, 256, 292, 299), (270, 285, 258, 234), (246, 272, 285, 270), (272, 241, 264, 285), (273, 286, 260, 236), (247, 275, 286, 273), (278, 280, 323, 319), (248, 239, 60, 266, 276), (316, 292, 293, 294), (315, 298, 299, 305), (314, 306, 307, 287), (313, 308, 309, 310), (291, 313, 310, 297), (290, 289, 313, 291), (289, 311, 308, 313), (296, 314, 287, 288), (297, 310, 314, 296), (310, 309, 306, 314), (303, 315, 305, 304), (301, 300, 315, 303), (300, 312, 298, 315), (302, 316, 294, 295), (304, 305, 316, 302), (305, 299, 292, 316), (265, 242, 299, 298), (271, 246, 309, 308), (268, 243, 301, 303), (243, 266, 300, 301), (240, 254, 291, 297), (62, 251, 289, 290), (235, 267, 302, 295), (105, 263, 296, 288), (324, 317, 318, 321), (317, 322, 319, 318), (318, 319, 323, 320), (321, 318, 320, 325), (286, 275, 321, 325), (261, 279, 322, 317), (281, 261, 317, 324), (279, 278, 319, 322), (164, 166, 328, 327), (164, 162, 326, 327), (167, 165, 330, 331), (163, 165, 330, 329)])
me_cube_003.polygons.foreach_set('use_smooth', [True] * 312)
me_cube_003.polygons.foreach_set('material_index', [4, 0, 0, 4, 4, 4, 4, 4, 4, 4, 4, 4, 4, 4, 4, 4, 4, 4, 4, 4, 4, 4, 4, 4, 0, 4, 4, 4, 0, 4, 4, 4, 4, 4, 4, 4, 4, 4, 4, 4, 4, 4, 4, 4, 4, 4, 4, 4, 4, 0, 0, 4, 4, 4, 4, 4, 4, 0, 4, 4, 0, 0, 4, 0, 4, 4, 0, 0, 0, 4, 0, 4, 0, 4, 4, 4, 0, 4, 0, 2, 0, 0, 4, 0, 0, 0, 0, 0, 0, 0, 0, 0, 0, 0, 0, 0, 0, 0, 0, 0, 0, 0, 4, 0, 0, 0, 4, 0, 4, 1, 1, 0, 0, 0, 0, 4, 0, 0, 0, 0, 0, 0, 1, 0, 0, 4, 0, 0, 0, 4, 0, 0, 4, 0, 0, 4, 4, 4, 4, 0, 0, 4, 0, 0, 0, 4, 4, 0, 1, 0, 0, 1, 4, 1, 4, 1, 4, 4, 1, 4, 0, 0, 4, 0, 4, 4, 0, 0, 0, 0, 0, 4, 0, 0, 0, 0, 0, 0, 0, 0, 0, 0, 0, 0, 0, 0, 0, 0, 0, 0, 0, 0, 0, 0, 0, 0, 0, 0, 0, 0, 0, 0, 0, 0, 0, 0, 0, 0, 0, 0, 0, 0, 0, 0, 0, 0, 0, 0, 0, 0, 0, 0, 0, 0, 0, 0, 0, 0, 2, 2, 2, 0, 0, 0, 0, 0, 0, 0, 0, 0, 0, 0, 0, 0, 0, 0, 0, 0, 0, 0, 0, 2, 2, 2, 2, 2, 2, 2, 2, 2, 0, 0, 0, 0, 0, 0, 2, 2, 2, 0, 0, 0, 0, 0, 0, 0, 2, 2, 2, 2, 2, 2, 2, 2, 2, 2, 2, 2, 2, 2, 2, 2, 2, 2, 2, 2, 2, 2, 2, 2, 0, 0, 0, 0, 0, 0, 0, 0, 3, 3, 3, 3])
_k = set([(0, 42), (4, 44), (42, 43), (43, 44), (60, 265), (60, 266), (60, 312), (62, 251), (62, 254), (62, 290), (64, 93), (64, 140), (65, 96), (65, 143), (69, 72), (69, 155), (70, 75), (70, 158), (72, 75), (72, 186), (75, 191), (93, 96), (93, 179), (96, 197), (99, 256), (99, 259), (99, 293), (105, 249), (105, 263), (105, 288), (127, 128), (127, 130), (127, 162), (128, 163), (128, 238), (130, 133), (131, 253), (131, 262), (133, 134), (133, 166), (134, 167), (134, 237), (140, 143), (140, 184), (143, 182), (155, 158), (155, 174), (158, 176), (162, 163), (162, 164), (162, 168), (163, 165), (163, 169), (164, 166), (165, 167), (166, 167), (166, 172), (167, 173), (168, 169), (168, 170), (169, 171), (170, 172), (171, 173), (172, 173), (174, 175), (175, 187), (176, 177), (177, 190), (178, 185), (178, 195), (178, 196), (179, 194), (180, 181), (180, 201), (181, 200), (181, 227), (182, 183), (183, 196), (184, 185), (186, 188), (187, 189), (187, 190), (188, 189), (190, 192), (191, 193), (192, 193), (194, 195), (196, 198), (197, 199), (198, 199), (200, 202), (201, 204), (201, 229), (202, 206), (203, 204), (203, 205), (205, 206), (206, 233), (207, 208), (207, 212), (207, 216), (208, 209), (209, 210), (209, 218), (210, 211), (211, 214), (212, 213), (213, 215), (214, 215), (215, 224), (216, 217), (216, 221), (217, 218), (218, 219), (219, 220), (220, 223), (221, 222), (222, 224), (223, 224), (225, 227), (225, 229), (226, 228), (226, 233), (227, 228), (229, 231), (230, 231), (230, 232), (232, 233), (234, 249), (234, 270), (234, 307), (235, 259), (235, 267), (235, 295), (236, 251), (236, 271), (236, 311), (237, 262), (238, 253), (240, 254), (240, 263), (242, 256), (242, 265), (243, 266), (243, 268), (243, 301), (245, 267), (245, 268), (246, 270), (246, 271), (249, 287), (251, 289), (252, 280), (252, 286), (252, 320), (259, 294), (261, 279), (261, 281), (261, 317), (266, 300), (275, 281), (275, 286), (275, 321), (278, 279), (278, 280), (278, 319), (279, 322), (280, 323), (281, 324), (286, 325), (287, 288), (287, 307), (288, 296), (289, 290), (289, 311), (290, 291), (291, 297), (292, 293), (292, 299), (293, 294), (294, 295), (295, 302), (296, 297), (298, 299), (298, 312), (300, 301), (300, 312), (301, 303), (302, 304), (303, 304), (306, 307), (306, 309), (308, 309), (308, 311), (317, 322), (317, 324), (319, 322), (319, 323), (320, 323), (320, 325), (321, 324), (321, 325), (326, 327), (327, 328), (329, 330), (330, 331)])
me_cube_003.attributes.new('sharp_edge', 'BOOLEAN', 'EDGE').data.foreach_set('value', [ (min(e.vertices), max(e.vertices)) in _k for e in me_cube_003.edges])
_uv = me_cube_003.uv_layers.new(name='UVMap')
_uv.uv.foreach_set('vector', [0.541, 0.125, 0.541, 0.0625, 0.5698, 0.0625, 0.5698, 0.125, 0.5106, 0.125, 0.4785, 0.125, 0.4785, 0.125, 0.5106, 0.125, 0.541, 0.9376, 0.5701, 0.9378, 0.5698, 1.0, 0.541, 0.0, 0.5698, 0.125, 0.5698, 0.0625, 0.5977, 0.0625, 0.5977, 0.125, 0.542, 0.562, 0.5419, 0.4992, 0.5746, 0.496, 0.5748, 0.5598, 0.541, 0.3124, 0.5106, 0.3125, 0.5106, 0.25, 0.541, 0.25, 0.7027, 0.5541, 0.707, 0.4805, 0.6315, 0.3685, 0.7553, 0.5593, 0.5106, 0.0625, 0.5106, 0.0, 0.541, 1.0, 0.541, 0.0625, 0.5984, 0.9382, 0.6263, 0.9388, 0.625, 1.0, 0.5977, 0.0, 0.8136, 0.6882, 0.7553, 0.6907, 0.7548, 0.625, 0.8135, 0.625, 0.541, 0.0, 0.5698, 1.0, 0.5698, 0.0625, 0.541, 0.0625, 0.5698, 0.0, 0.5977, 1.0, 0.5977, 0.0625, 0.5698, 0.0625, 0.5701, 0.3122, 0.5699, 0.25, 0.5977, 0.2499, 0.5984, 0.3118, 0.5977, 0.0625, 0.5977, 0.0, 0.625, 0.0, 0.875, 0.6875, 0.625, 0.0625, 0.875, 0.625, 0.5977, 0.125, 0.5977, 0.0625, 0.625, 0.125, 0.875, 0.5625, 0.5977, 0.1875, 0.5977, 0.125, 0.5977, 0.1875, 0.625, 0.1875, 0.6251, 0.2499, 0.5977, 0.2499, 0.7011, 0.625, 0.6534, 0.625, 0.656, 0.55, 0.7027, 0.5541, 0.4785, 0.1875, 0.4785, 0.125, 0.5106, 0.125, 0.5106, 0.1875, 0.5977, 0.2499, 0.5699, 0.25, 0.5698, 0.1875, 0.5977, 0.1875, 0.5699, 0.25, 0.541, 0.25, 0.541, 0.1875, 0.5698, 0.1875, 0.573, 0.4345, 0.5416, 0.4369, 0.5412, 0.3747, 0.5711, 0.3738, 0.541, 0.25, 0.5106, 0.25, 0.5106, 0.1875, 0.541, 0.1875, 0.5106, 0.1875, 0.5106, 0.125, 0.541, 0.125, 0.541, 0.1875, 0.4785, 0.125, 0.4785, 0.0625, 0.4785, 0.0625, 0.4785, 0.125, 0.5412, 0.3747, 0.541, 0.3124, 0.5701, 0.3122, 0.5711, 0.3738, 0.4782, 0.3747, 0.4784, 0.3124, 0.5106, 0.3125, 0.5106, 0.375, 0.5711, 0.3738, 0.5701, 0.3122, 0.5984, 0.3118, 0.6011, 0.3716, 0.5416, 0.8131, 0.5419, 0.7508, 0.5746, 0.754, 0.573, 0.8155, 0.542, 0.562, 0.5106, 0.5624, 0.5106, 0.4999, 0.5419, 0.4992, 0.7027, 0.6959, 0.656, 0.7, 0.6534, 0.625, 0.7011, 0.625, 0.6123, 0.6951, 0.5748, 0.6902, 0.5745, 0.625, 0.6112, 0.625, 0.6251, 0.2499, 0.8138, 0.4987, 0.5984, 0.3118, 0.5977, 0.2499, 0.6263, 0.3112, 0.7565, 0.4935, 0.6011, 0.3716, 0.5984, 0.3118, 0.6315, 0.3685, 0.707, 0.4805, 0.6069, 0.4285, 0.6011, 0.3716, 0.6069, 0.4285, 0.6445, 0.418, 0.6691, 0.4559, 0.6128, 0.4867, 0.7027, 0.6959, 0.7553, 0.6907, 0.7565, 0.7565, 0.6445, 0.832, 0.5701, 0.9378, 0.5984, 0.9382, 0.5977, 1.0, 0.5698, 0.0, 0.4779, 0.4369, 0.4782, 0.3747, 0.5106, 0.375, 0.5106, 0.4374, 0.6128, 0.4867, 0.5746, 0.496, 0.573, 0.4345, 0.6069, 0.4285, 0.5746, 0.496, 0.5419, 0.4992, 0.5416, 0.4369, 0.573, 0.4345, 0.5748, 0.6902, 0.542, 0.688, 0.5419, 0.625, 0.5745, 0.625, 0.5419, 0.4992, 0.5106, 0.4999, 0.5106, 0.4374, 0.5416, 0.4369, 0.5106, 0.4374, 0.5106, 0.375, 0.5412, 0.3747, 0.5416, 0.4369, 0.5748, 0.5598, 0.5746, 0.496, 0.6128, 0.4867, 0.6123, 0.5549, 0.5106, 0.375, 0.5106, 0.3125, 0.541, 0.3124, 0.5412, 0.3747, 0.5419, 0.625, 0.542, 0.562, 0.5748, 0.5598, 0.5745, 0.625, 0.4776, 0.625, 0.4776, 0.562, 0.5106, 0.5624, 0.5106, 0.625, 0.5745, 0.625, 0.5748, 0.5598, 0.6123, 0.5549, 0.6112, 0.625, 0.4102, 0.0625, 0.4102, 0.0, 0.4448, 1.0, 0.4448, 0.0625, 0.5416, 0.8131, 0.5339, 0.813, 0.5261, 0.8128, 0.5184, 0.8127, 0.5106, 0.8126, 0.5106, 0.7501, 0.5419, 0.7508, 0.7553, 0.6907, 0.8136, 0.6882, 0.8138, 0.7513, 0.6315, 0.8815, 0.5984, 0.9382, 0.5701, 0.9378, 0.5711, 0.8762, 0.6011, 0.8784, 0.6691, 0.4559, 0.656, 0.55, 0.6123, 0.5549, 0.6128, 0.4867, 0.656, 0.55, 0.6534, 0.625, 0.6112, 0.625, 0.6123, 0.5549, 0.6534, 0.625, 0.656, 0.7, 0.6123, 0.6951, 0.6112, 0.625, 0.6123, 0.6951, 0.656, 0.7, 0.6691, 0.7941, 0.6128, 0.7633, 0.4776, 0.688, 0.4776, 0.625, 0.4776, 0.625, 0.4776, 0.688, 0.6128, 0.7633, 0.5746, 0.754, 0.5748, 0.6902, 0.6123, 0.6951, 0.5746, 0.754, 0.5419, 0.7508, 0.542, 0.688, 0.5748, 0.6902, 0.5701, 0.9378, 0.541, 0.9376, 0.5411, 0.922, 0.5411, 0.9064, 0.5412, 0.8908, 0.5412, 0.8753, 0.5711, 0.8762, 0.3969, 0.6951, 0.3954, 0.7633, 0.3309, 0.7941, 0.3479, 0.7, 0.5419, 0.7508, 0.5106, 0.7501, 0.5106, 0.6876, 0.542, 0.688, 0.4776, 0.625, 0.5106, 0.625, 0.5106, 0.625, 0.4776, 0.625, 0.573, 0.8155, 0.5746, 0.754, 0.6128, 0.7633, 0.6069, 0.8215, 0.5106, 0.625, 0.5106, 0.5624, 0.542, 0.562, 0.5419, 0.625, 0.5412, 0.8753, 0.5413, 0.8597, 0.5414, 0.8442, 0.5415, 0.8286, 0.5416, 0.8131, 0.573, 0.8155, 0.5711, 0.8762, 0.5032, 0.8439, 0.5106, 0.8282, 0.5106, 0.8438, 0.2451, 0.6907, 0.1865, 0.6882, 0.1866, 0.625, 0.2458, 0.625, 0.5711, 0.8762, 0.573, 0.8155, 0.6069, 0.8215, 0.6011, 0.8784, 0.4095, 0.9382, 0.3737, 0.9388, 0.2435, 0.7565, 0.4068, 0.8784, 0.4779, 0.4369, 0.5106, 0.4374, 0.5106, 0.4999, 0.4776, 0.4992, 0.2986, 0.6959, 0.2451, 0.6907, 0.2458, 0.625, 0.3006, 0.625, 0.6691, 0.7941, 0.707, 0.7695, 0.6069, 0.8215, 0.6128, 0.7633, 0.6445, 0.832, 0.7565, 0.7565, 0.6011, 0.8784, 0.6069, 0.8215, 0.6315, 0.8815, 0.8138, 0.7513, 0.5984, 0.9382, 0.6011, 0.8784, 0.5036, 0.8907, 0.504, 0.8751, 0.5106, 0.875, 0.5106, 0.8907, 0.7553, 0.5593, 0.7565, 0.4935, 0.6263, 0.3112, 0.8136, 0.5618, 0.5335, 0.8908, 0.5336, 0.8752, 0.5412, 0.8753, 0.5412, 0.8908, 0.5337, 0.8441, 0.526, 0.844, 0.526, 0.844, 0.5337, 0.8441, 0.1866, 0.625, 0.1865, 0.5618, 0.2451, 0.5593, 0.2458, 0.625, 0.4102, 0.1875, 0.375, 0.1875, 0.125, 0.625, 0.4102, 0.125, 0.7553, 0.6907, 0.7027, 0.6959, 0.7011, 0.625, 0.7548, 0.625, 0.4068, 0.3716, 0.3685, 0.3685, 0.1862, 0.4987, 0.4095, 0.3118, 0.2458, 0.625, 0.2451, 0.5593, 0.2986, 0.5541, 0.3006, 0.625, 0.4095, 0.9382, 0.4102, 1.0, 0.375, 1.0, 0.1862, 0.7513, 0.4102, 0.0625, 0.375, 0.0625, 0.375, 0.0, 0.4102, 1.0, 0.125, 0.5625, 0.125, 0.5, 0.3737, 0.3112, 0.1865, 0.5618, 0.1862, 0.4987, 0.3685, 0.3685, 0.2451, 0.5593, 0.1865, 0.5618, 0.401, 0.4285, 0.3555, 0.418, 0.2435, 0.4935, 0.4068, 0.3716, 0.2435, 0.4935, 0.3555, 0.418, 0.2986, 0.5541, 0.2451, 0.5593, 0.401, 0.4285, 0.3954, 0.4867, 0.3309, 0.4559, 0.293, 0.4805, 0.2986, 0.5541, 0.293, 0.4805, 0.3309, 0.4559, 0.3479, 0.55, 0.3969, 0.6951, 0.3479, 0.7, 0.3513, 0.625, 0.3984, 0.625, 0.3479, 0.55, 0.3513, 0.625, 0.3006, 0.625, 0.2986, 0.5541, 0.3513, 0.625, 0.3479, 0.7, 0.2986, 0.6959, 0.3006, 0.625, 0.2986, 0.6959, 0.3479, 0.7, 0.3309, 0.7941, 0.3555, 0.832, 0.4102, 0.125, 0.375, 0.125, 0.125, 0.6875, 0.4102, 0.0625, 0.293, 0.7695, 0.3685, 0.8815, 0.2451, 0.6907, 0.2986, 0.6959, 0.4403, 0.6902, 0.4776, 0.688, 0.4776, 0.7508, 0.4403, 0.754, 0.2435, 0.7565, 0.3737, 0.9388, 0.1865, 0.6882, 0.2451, 0.6907, 0.125, 0.75, 0.375, 0.0625, 0.1865, 0.6882, 0.1862, 0.7513, 0.8136, 0.6882, 0.8135, 0.625, 0.875, 0.625, 0.625, 0.0625, 0.4403, 0.6902, 0.3969, 0.6951, 0.3984, 0.625, 0.4407, 0.625, 0.125, 0.6875, 0.375, 0.125, 0.1866, 0.625, 0.1865, 0.6882, 0.125, 0.625, 0.375, 0.1875, 0.1865, 0.5618, 0.1866, 0.625, 0.7011, 0.625, 0.7027, 0.5541, 0.7553, 0.5593, 0.7548, 0.625, 0.4776, 0.688, 0.5106, 0.6876, 0.5106, 0.7501, 0.4776, 0.7508, 0.7548, 0.625, 0.7553, 0.5593, 0.8136, 0.5618, 0.8135, 0.625, 0.4518, 0.8297, 0.4487, 0.8248, 0.4725, 0.8236, 0.4695, 0.8289, 0.4498, 0.8759, 0.444, 0.876, 0.4487, 0.8248, 0.4518, 0.8297, 0.4068, 0.8784, 0.401, 0.8215, 0.442, 0.8153, 0.4378, 0.8764, 0.3969, 0.6951, 0.4403, 0.6902, 0.4403, 0.754, 0.3954, 0.7633, 0.4447, 0.9377, 0.4378, 0.8764, 0.444, 0.876, 0.4504, 0.9273, 0.442, 0.8153, 0.478, 0.813, 0.4725, 0.8236, 0.4487, 0.8248, 0.8136, 0.6882, 0.875, 0.6875, 0.875, 0.75, 0.6263, 0.9388, 0.4731, 0.9271, 0.4785, 0.9375, 0.4447, 0.9377, 0.4504, 0.9273, 0.3555, 0.832, 0.3309, 0.7941, 0.3954, 0.7633, 0.401, 0.8215, 0.3954, 0.7633, 0.4403, 0.754, 0.442, 0.8153, 0.401, 0.8215, 0.4403, 0.754, 0.4776, 0.7508, 0.478, 0.813, 0.442, 0.8153, 0.5106, 0.0625, 0.4785, 0.0625, 0.4785, 0.0, 0.5106, 1.0, 0.478, 0.813, 0.4776, 0.7508, 0.5106, 0.7501, 0.5106, 0.8126, 0.4943, 0.8128, 0.4702, 0.922, 0.4731, 0.9271, 0.4504, 0.9273, 0.4532, 0.9221, 0.4448, 0.0625, 0.4448, 0.0, 0.4785, 1.0, 0.4785, 0.0625, 0.4786, 0.8751, 0.484, 0.8751, 0.4826, 0.8907, 0.4813, 0.9063, 0.4785, 0.9375, 0.4731, 0.9271, 0.8136, 0.5618, 0.8138, 0.4987, 0.875, 0.5, 0.625, 0.1875, 0.5106, 1.0, 0.4785, 0.0, 0.4785, 0.9375, 0.4946, 0.9375, 0.5106, 0.9375, 0.4785, 1.0, 0.4448, 0.0, 0.4447, 0.9377, 0.4785, 0.9375, 0.4448, 1.0, 0.4102, 0.0, 0.4095, 0.9382, 0.4447, 0.9377, 0.4779, 0.4369, 0.4418, 0.4345, 0.4436, 0.3738, 0.4782, 0.3747, 0.3984, 0.625, 0.3969, 0.5549, 0.4403, 0.5598, 0.4407, 0.625, 0.4418, 0.4345, 0.401, 0.4285, 0.4068, 0.3716, 0.4436, 0.3738, 0.4407, 0.625, 0.4403, 0.5598, 0.4776, 0.562, 0.4776, 0.625, 0.3479, 0.55, 0.3309, 0.4559, 0.3954, 0.4867, 0.3969, 0.5549, 0.3954, 0.4867, 0.4403, 0.496, 0.4403, 0.5598, 0.3969, 0.5549, 0.4403, 0.496, 0.4776, 0.4992, 0.4776, 0.562, 0.4403, 0.5598, 0.4776, 0.562, 0.4776, 0.4992, 0.5106, 0.4999, 0.5106, 0.5624, 0.4785, 0.1875, 0.5106, 0.1875, 0.5106, 0.25, 0.4785, 0.25, 0.4785, 0.1875, 0.4448, 0.1875, 0.4448, 0.125, 0.4785, 0.125, 0.4068, 0.3716, 0.4095, 0.3118, 0.4446, 0.3122, 0.4436, 0.3738, 0.4448, 0.1875, 0.4102, 0.1875, 0.4102, 0.125, 0.4448, 0.125, 0.4436, 0.3738, 0.4446, 0.3122, 0.4784, 0.3124, 0.4782, 0.3747, 0.3737, 0.3112, 0.3749, 0.2499, 0.4101, 0.2499, 0.4095, 0.3118, 0.4068, 0.8784, 0.3685, 0.8815, 0.293, 0.7695, 0.401, 0.8215, 0.4101, 0.2499, 0.4448, 0.25, 0.4446, 0.3122, 0.4095, 0.3118, 0.4448, 0.25, 0.4785, 0.25, 0.4784, 0.3124, 0.4446, 0.3122, 0.4784, 0.3124, 0.4785, 0.25, 0.5106, 0.25, 0.5106, 0.3125, 0.4102, 0.125, 0.4102, 0.0625, 0.4448, 0.0625, 0.4448, 0.125, 0.4532, 0.9221, 0.4504, 0.9273, 0.444, 0.876, 0.4498, 0.8759, 0.4448, 0.125, 0.4448, 0.0625, 0.4785, 0.0625, 0.4785, 0.125, 0.4102, 0.1875, 0.4101, 0.2499, 0.3749, 0.2499, 0.125, 0.5625, 0.4695, 0.8289, 0.4725, 0.8236, 0.4786, 0.8751, 0.4728, 0.8753, 0.541, 0.3124, 0.541, 0.25, 0.5699, 0.25, 0.5701, 0.3122, 0.4728, 0.8753, 0.4786, 0.8751, 0.4731, 0.9271, 0.4702, 0.922, 0.5977, 0.1875, 0.5698, 0.1875, 0.5698, 0.125, 0.5977, 0.125, 0.4702, 0.922, 0.4532, 0.9221, 0.4498, 0.8759, 0.4728, 0.8753, 0.6069, 0.4285, 0.573, 0.4345, 0.5711, 0.3738, 0.6011, 0.3716, 0.4418, 0.4345, 0.4779, 0.4369, 0.4776, 0.4992, 0.4403, 0.496, 0.4728, 0.8753, 0.4498, 0.8759, 0.4518, 0.8297, 0.4695, 0.8289, 0.4448, 0.1875, 0.4785, 0.1875, 0.4785, 0.25, 0.4448, 0.25, 0.3984, 0.625, 0.3513, 0.625, 0.3479, 0.55, 0.3969, 0.5549, 0.4447, 0.9377, 0.4095, 0.9382, 0.4068, 0.8784, 0.4378, 0.8764, 0.7027, 0.5541, 0.656, 0.55, 0.6691, 0.4559, 0.6445, 0.418, 0.4725, 0.8236, 0.478, 0.813, 0.481, 0.8441, 0.4825, 0.8596, 0.484, 0.8751, 0.4786, 0.8751, 0.7027, 0.6959, 0.707, 0.7695, 0.6691, 0.7941, 0.656, 0.7, 0.8135, 0.625, 0.8136, 0.5618, 0.875, 0.5625, 0.625, 0.125, 0.4378, 0.8764, 0.442, 0.8153, 0.4487, 0.8248, 0.444, 0.876, 0.4776, 0.688, 0.4403, 0.6902, 0.4407, 0.625, 0.4776, 0.625, 0.401, 0.4285, 0.4418, 0.4345, 0.4403, 0.496, 0.3954, 0.4867, 0.4102, 0.1875, 0.4448, 0.1875, 0.4448, 0.25, 0.4101, 0.2499, 0.5106, 0.9375, 0.5182, 0.9375, 0.5258, 0.9375, 0.5334, 0.9375, 0.541, 0.9376, 0.541, 1.0, 0.5106, 0.0, 0.5698, 0.1875, 0.541, 0.1875, 0.541, 0.125, 0.5698, 0.125, 0.4785, 0.125, 0.4785, 0.0625, 0.5106, 0.0625, 0.5106, 0.125, 0.541, 0.0625, 0.541, 0.125, 0.541, 0.125, 0.541, 0.0625, 0.541, 0.125, 0.5106, 0.125, 0.5106, 0.125, 0.5226, 0.125, 0.532, 0.1252, 0.5401, 0.125, 0.541, 0.125, 0.5419, 0.625, 0.542, 0.688, 0.5411, 0.6883, 0.5411, 0.625, 0.541, 0.0625, 0.541, 0.0625, 0.541, 0.0625, 0.541, 0.0625, 0.5106, 0.125, 0.5106, 0.0625, 0.5229, 0.0625, 0.5226, 0.125, 0.4776, 0.688, 0.4776, 0.625, 0.5106, 0.625, 0.5106, 0.6876, 0.5106, 0.625, 0.5419, 0.625, 0.5419, 0.625, 0.5411, 0.625, 0.5327, 0.6248, 0.523, 0.625, 0.5106, 0.625, 0.5106, 0.6876, 0.5106, 0.625, 0.523, 0.625, 0.5233, 0.6878, 0.5106, 0.6876, 0.4776, 0.688, 0.4776, 0.688, 0.5106, 0.6876, 0.4776, 0.688, 0.5106, 0.6876, 0.5106, 0.6876, 0.4776, 0.688, 0.5106, 0.0625, 0.4785, 0.0625, 0.4785, 0.0625, 0.5106, 0.0625, 0.541, 0.0625, 0.541, 0.125, 0.5401, 0.125, 0.5401, 0.06226, 0.5401, 0.06226, 0.5401, 0.125, 0.532, 0.1252, 0.5322, 0.06099, 0.5322, 0.06099, 0.532, 0.1252, 0.5226, 0.125, 0.5229, 0.0625, 0.5106, 0.0625, 0.541, 0.0625, 0.541, 0.0625, 0.5106, 0.0625, 0.5411, 0.625, 0.5411, 0.6883, 0.5329, 0.6894, 0.5327, 0.6248, 0.5327, 0.6248, 0.5329, 0.6894, 0.5233, 0.6878, 0.523, 0.625, 0.5419, 0.625, 0.542, 0.688, 0.542, 0.688, 0.5419, 0.625, 0.541, 0.0625, 0.5401, 0.06226, 0.5401, 0.06226, 0.541, 0.0625, 0.5106, 0.0625, 0.4785, 0.0625, 0.4785, 0.0625, 0.5106, 0.0625, 0.541, 0.0625, 0.5401, 0.06226, 0.5401, 0.06226, 0.541, 0.0625, 0.5322, 0.06099, 0.5229, 0.0625, 0.5229, 0.0625, 0.5322, 0.06099, 0.5401, 0.06226, 0.5322, 0.06099, 0.5322, 0.06099, 0.5401, 0.06226, 0.4785, 0.0625, 0.5106, 0.0625, 0.5106, 0.0625, 0.4785, 0.0625, 0.5229, 0.0625, 0.5106, 0.0625, 0.5106, 0.0625, 0.5229, 0.0625, 0.4785, 0.0625, 0.4785, 0.0625, 0.4785, 0.0625, 0.4785, 0.0625, 0.542, 0.688, 0.5106, 0.6876, 0.5106, 0.6876, 0.542, 0.688, 0.4776, 0.688, 0.4776, 0.688, 0.4776, 0.688, 0.4776, 0.688, 0.4776, 0.688, 0.4776, 0.688, 0.4776, 0.688, 0.4776, 0.688, 0.5411, 0.6883, 0.542, 0.688, 0.542, 0.688, 0.5411, 0.6883, 0.542, 0.688, 0.542, 0.688, 0.542, 0.688, 0.542, 0.688, 0.5233, 0.6878, 0.5329, 0.6894, 0.5329, 0.6894, 0.5233, 0.6878, 0.542, 0.688, 0.5106, 0.6876, 0.5106, 0.6876, 0.542, 0.688, 0.5329, 0.6894, 0.5411, 0.6883, 0.5411, 0.6883, 0.5329, 0.6894, 0.5106, 0.6876, 0.5233, 0.6878, 0.5233, 0.6878, 0.5106, 0.6876, 0.5106, 0.6876, 0.4776, 0.688, 0.4776, 0.688, 0.5106, 0.6876, 0.542, 0.688, 0.5106, 0.6876, 0.5106, 0.6876, 0.5233, 0.6878, 0.5329, 0.6894, 0.5411, 0.6883, 0.542, 0.688, 0.542, 0.688, 0.542, 0.688, 0.542, 0.688, 0.542, 0.688, 0.5411, 0.6883, 0.542, 0.688, 0.542, 0.688, 0.5411, 0.6883, 0.5106, 0.6876, 0.5233, 0.6878, 0.5233, 0.6878, 0.5106, 0.6876, 0.5329, 0.6894, 0.5411, 0.6883, 0.5411, 0.6883, 0.5329, 0.6894, 0.4776, 0.688, 0.5106, 0.6876, 0.5106, 0.6876, 0.4776, 0.688, 0.5106, 0.6876, 0.4776, 0.688, 0.4776, 0.688, 0.5106, 0.6876, 0.5233, 0.6878, 0.5329, 0.6894, 0.5329, 0.6894, 0.5233, 0.6878, 0.4785, 0.0625, 0.5106, 0.0625, 0.5106, 0.0625, 0.4785, 0.0625, 0.5106, 0.0625, 0.541, 0.0625, 0.541, 0.0625, 0.5401, 0.06226, 0.5322, 0.06099, 0.5229, 0.0625, 0.5106, 0.0625, 0.5229, 0.0625, 0.5106, 0.0625, 0.5106, 0.0625, 0.5229, 0.0625, 0.5401, 0.06226, 0.5322, 0.06099, 0.5322, 0.06099, 0.5401, 0.06226, 0.4785, 0.0625, 0.5106, 0.0625, 0.5106, 0.0625, 0.4785, 0.0625, 0.4785, 0.0625, 0.4785, 0.0625, 0.4785, 0.0625, 0.4785, 0.0625, 0.5322, 0.06099, 0.5229, 0.0625, 0.5229, 0.0625, 0.5322, 0.06099, 0.5106, 0.0625, 0.541, 0.0625, 0.541, 0.0625, 0.5106, 0.0625, 0.541, 0.0625, 0.541, 0.0625, 0.541, 0.0625, 0.541, 0.0625, 0.5337, 0.8596, 0.5337, 0.8441, 0.5414, 0.8442, 0.5413, 0.8597, 0.5183, 0.8595, 0.5183, 0.8439, 0.526, 0.844, 0.526, 0.8596, 0.5335, 0.9064, 0.5411, 0.9064, 0.5411, 0.9064, 0.5335, 0.9064, 0.5415, 0.8286, 0.5414, 0.8442, 0.5414, 0.8442, 0.5415, 0.8286, 0.5182, 0.9375, 0.5106, 0.9375, 0.5106, 0.9375, 0.5182, 0.9375, 0.5183, 0.8907, 0.5183, 0.8751, 0.5259, 0.8751, 0.5259, 0.8907, 0.5106, 0.9219, 0.5033, 0.9063, 0.5106, 0.9063, 0.4785, 0.9375, 0.4813, 0.9063, 0.4886, 0.9063, 0.4959, 0.9063, 0.4946, 0.9375, 0.504, 0.8751, 0.5036, 0.8907, 0.5036, 0.8907, 0.504, 0.8751, 0.5036, 0.8595, 0.5032, 0.8439, 0.5106, 0.8438, 0.5106, 0.8594, 0.4895, 0.8596, 0.4884, 0.844, 0.4958, 0.8439, 0.4966, 0.8595, 0.481, 0.8441, 0.478, 0.813, 0.4943, 0.8128, 0.4958, 0.8439, 0.4884, 0.844, 0.5036, 0.8595, 0.504, 0.8751, 0.504, 0.8751, 0.5036, 0.8595, 0.484, 0.8751, 0.4825, 0.8596, 0.4895, 0.8596, 0.4907, 0.8751, 0.4825, 0.8596, 0.481, 0.8441, 0.4884, 0.844, 0.4895, 0.8596, 0.504, 0.8751, 0.5036, 0.8595, 0.5106, 0.8594, 0.5106, 0.875, 0.4966, 0.8907, 0.4896, 0.8907, 0.4896, 0.8907, 0.4966, 0.8907, 0.4966, 0.8595, 0.4958, 0.8439, 0.5032, 0.8439, 0.5036, 0.8595, 0.4886, 0.9063, 0.4896, 0.8907, 0.4966, 0.8907, 0.4959, 0.9063, 0.4813, 0.9063, 0.4826, 0.8907, 0.4896, 0.8907, 0.4886, 0.9063, 0.4826, 0.8907, 0.484, 0.8751, 0.4907, 0.8751, 0.4896, 0.8907, 0.4946, 0.9375, 0.4959, 0.9063, 0.5033, 0.9063, 0.5106, 0.9219, 0.5106, 0.9375, 0.5182, 0.9063, 0.5183, 0.8907, 0.5259, 0.8907, 0.5259, 0.9063, 0.5106, 0.9063, 0.5106, 0.8907, 0.5183, 0.8907, 0.5182, 0.9063, 0.5106, 0.8907, 0.5106, 0.875, 0.5183, 0.8751, 0.5183, 0.8907, 0.5416, 0.8131, 0.5415, 0.8286, 0.5415, 0.8286, 0.5416, 0.8131, 0.5106, 0.8282, 0.5106, 0.8126, 0.5106, 0.8126, 0.5106, 0.8282, 0.5106, 0.9219, 0.5106, 0.9063, 0.5106, 0.9063, 0.5106, 0.9219, 0.5411, 0.922, 0.541, 0.9376, 0.541, 0.9376, 0.5411, 0.922, 0.5334, 0.9375, 0.5258, 0.9375, 0.5258, 0.9375, 0.5334, 0.9375, 0.5106, 0.8126, 0.5184, 0.8127, 0.5184, 0.8127, 0.5106, 0.8126, 0.5106, 0.9063, 0.5182, 0.9063, 0.5182, 0.9063, 0.5106, 0.9063, 0.5339, 0.813, 0.5416, 0.8131, 0.5416, 0.8131, 0.5339, 0.813, 0.5411, 0.9064, 0.5411, 0.922, 0.5411, 0.922, 0.5411, 0.9064, 0.5183, 0.8751, 0.5183, 0.8595, 0.526, 0.8596, 0.5259, 0.8751, 0.5106, 0.875, 0.5106, 0.8594, 0.5183, 0.8595, 0.5183, 0.8751, 0.5106, 0.8594, 0.5106, 0.8438, 0.5183, 0.8439, 0.5183, 0.8595, 0.5336, 0.8752, 0.5337, 0.8596, 0.5413, 0.8597, 0.5412, 0.8753, 0.5259, 0.8751, 0.526, 0.8596, 0.5337, 0.8596, 0.5336, 0.8752, 0.526, 0.8596, 0.526, 0.844, 0.5337, 0.8441, 0.5337, 0.8596, 0.526, 0.844, 0.5183, 0.8439, 0.5183, 0.8439, 0.526, 0.844, 0.5259, 0.9063, 0.5335, 0.9064, 0.5335, 0.9064, 0.5259, 0.9063, 0.5261, 0.8128, 0.5339, 0.813, 0.5339, 0.813, 0.5261, 0.8128, 0.5335, 0.9064, 0.5335, 0.8908, 0.5412, 0.8908, 0.5411, 0.9064, 0.5259, 0.9063, 0.5259, 0.8907, 0.5335, 0.8908, 0.5335, 0.9064, 0.5259, 0.8907, 0.5259, 0.8751, 0.5336, 0.8752, 0.5335, 0.8908, 0.5033, 0.9063, 0.5036, 0.8907, 0.5106, 0.8907, 0.5106, 0.9063, 0.4959, 0.9063, 0.4966, 0.8907, 0.5036, 0.8907, 0.5033, 0.9063, 0.4966, 0.8595, 0.5036, 0.8595, 0.5036, 0.8595, 0.4966, 0.8595, 0.4958, 0.8439, 0.4943, 0.8128, 0.5106, 0.8126, 0.5106, 0.8282, 0.5032, 0.8439, 0.5338, 0.8285, 0.5339, 0.813, 0.5416, 0.8131, 0.5415, 0.8286, 0.5183, 0.8283, 0.5184, 0.8127, 0.5261, 0.8128, 0.5261, 0.8284, 0.5335, 0.922, 0.5335, 0.9064, 0.5411, 0.9064, 0.5411, 0.922, 0.5182, 0.9219, 0.5182, 0.9063, 0.5259, 0.9063, 0.5259, 0.9219, 0.5182, 0.9375, 0.5182, 0.9219, 0.5259, 0.9219, 0.5258, 0.9375, 0.5106, 0.9375, 0.5106, 0.9219, 0.5182, 0.9219, 0.5182, 0.9375, 0.5106, 0.9219, 0.5106, 0.9063, 0.5182, 0.9063, 0.5182, 0.9219, 0.5334, 0.9375, 0.5335, 0.922, 0.5411, 0.922, 0.541, 0.9376, 0.5258, 0.9375, 0.5259, 0.9219, 0.5335, 0.922, 0.5334, 0.9375, 0.5259, 0.9219, 0.5259, 0.9063, 0.5335, 0.9064, 0.5335, 0.922, 0.5183, 0.8439, 0.5183, 0.8283, 0.5261, 0.8284, 0.526, 0.844, 0.5106, 0.8438, 0.5106, 0.8282, 0.5183, 0.8283, 0.5183, 0.8439, 0.5106, 0.8282, 0.5106, 0.8126, 0.5184, 0.8127, 0.5183, 0.8283, 0.5337, 0.8441, 0.5338, 0.8285, 0.5415, 0.8286, 0.5414, 0.8442, 0.526, 0.844, 0.5261, 0.8284, 0.5338, 0.8285, 0.5337, 0.8441, 0.5261, 0.8284, 0.5261, 0.8128, 0.5339, 0.813, 0.5338, 0.8285, 0.5184, 0.8127, 0.5261, 0.8128, 0.5261, 0.8128, 0.5184, 0.8127, 0.5182, 0.9063, 0.5259, 0.9063, 0.5259, 0.9063, 0.5182, 0.9063, 0.5183, 0.8439, 0.5106, 0.8438, 0.5106, 0.8438, 0.5183, 0.8439, 0.5106, 0.8438, 0.5106, 0.8282, 0.5106, 0.8282, 0.5106, 0.8438, 0.5258, 0.9375, 0.5182, 0.9375, 0.5182, 0.9375, 0.5258, 0.9375, 0.5106, 0.9375, 0.5106, 0.9219, 0.5106, 0.9219, 0.5106, 0.9375, 0.5414, 0.8442, 0.5337, 0.8441, 0.5337, 0.8441, 0.5414, 0.8442, 0.541, 0.9376, 0.5334, 0.9375, 0.5334, 0.9375, 0.541, 0.9376, 0.4896, 0.8907, 0.4907, 0.8751, 0.4973, 0.8751, 0.4966, 0.8907, 0.4907, 0.8751, 0.4895, 0.8596, 0.4966, 0.8595, 0.4973, 0.8751, 0.4973, 0.8751, 0.4966, 0.8595, 0.5036, 0.8595, 0.504, 0.8751, 0.4966, 0.8907, 0.4973, 0.8751, 0.504, 0.8751, 0.5036, 0.8907, 0.5036, 0.8907, 0.4966, 0.8907, 0.4966, 0.8907, 0.5036, 0.8907, 0.4907, 0.8751, 0.4895, 0.8596, 0.4895, 0.8596, 0.4907, 0.8751, 0.4896, 0.8907, 0.4907, 0.8751, 0.4907, 0.8751, 0.4896, 0.8907, 0.4895, 0.8596, 0.4966, 0.8595, 0.4966, 0.8595, 0.4895, 0.8596, 0.444, 0.876, 0.4504, 0.9273, 0.4504, 0.9273, 0.444, 0.876, 0.444, 0.876, 0.4487, 0.8248, 0.4487, 0.8248, 0.444, 0.876, 0.4731, 0.9271, 0.4786, 0.8751, 0.4786, 0.8751, 0.4731, 0.9271, 0.4725, 0.8236, 0.4786, 0.8751, 0.4786, 0.8751, 0.4725, 0.8236])
me_cube_003.materials.append(mat_skin_001)
me_cube_003.materials.append(mat_inner_mouth_001)
me_cube_003.materials.append(mat_material_013)
me_cube_003.materials.append(mat_material_014)
me_cube_003.materials.append(mat_material_015)
me_cube_003.use_remesh_fix_poles = True
me_cube_003.use_remesh_preserve_attributes = False
me_cube_003.use_mirror_x = True
me_cube_003.use_mirror_vertex_groups = False
me_cube_003.update()
me_cylinder_001 = bpy.data.meshes.new('Cylinder.001')
me_cylinder_001.from_pydata([(0.005019, 0.3357, 0.6992), (0.005019, 0.3357, 0.7923), (0.1172, 0.2992, 0.6992), (0.1172, 0.2992, 0.7923), (0.1865, 0.2038, 0.6992), (0.1865, 0.2038, 0.7923), (0.1865, 0.08589, 0.6992), (0.1865, 0.08589, 0.7923), (0.1172, -0.00951, 0.6992), (0.1172, -0.00951, 0.7923), (0.005019, -0.04595, 0.6992), (0.005019, -0.04595, 0.7923), (-0.1071, -0.00951, 0.6992), (-0.1071, -0.00951, 0.7923), (-0.1765, 0.08589, 0.6992), (-0.1765, 0.08589, 0.7923), (-0.1765, 0.2038, 0.6992), (-0.1765, 0.2038, 0.7923), (-0.1071, 0.2992, 0.6992), (-0.1071, 0.2992, 0.7923)], [], [(0, 1, 3, 2), (2, 3, 5, 4), (4, 5, 7, 6), (6, 7, 9, 8), (8, 9, 11, 10), (10, 11, 13, 12), (12, 13, 15, 14), (14, 15, 17, 16), (3, 1, 19, 17, 15, 13, 11, 9, 7, 5), (16, 17, 19, 18), (18, 19, 1, 0), (0, 2, 4, 6, 8, 10, 12, 14, 16, 18)])
me_cylinder_001.polygons.foreach_set('use_smooth', [True] * 12)
_uv = me_cylinder_001.uv_layers.new(name='UVMap')
_uv.uv.foreach_set('vector', [1.0, 0.5, 1.0, 1.0, 0.9, 1.0, 0.9, 0.5, 0.9, 0.5, 0.9, 1.0, 0.8, 1.0, 0.8, 0.5, 0.8, 0.5, 0.8, 1.0, 0.7, 1.0, 0.7, 0.5, 0.7, 0.5, 0.7, 1.0, 0.6, 1.0, 0.6, 0.5, 0.6, 0.5, 0.6, 1.0, 0.5, 1.0, 0.5, 0.5, 0.5, 0.5, 0.5, 1.0, 0.4, 1.0, 0.4, 0.5, 0.4, 0.5, 0.4, 1.0, 0.3, 1.0, 0.3, 0.5, 0.3, 0.5, 0.3, 1.0, 0.2, 1.0, 0.2, 0.5, 0.3911, 0.4442, 0.25, 0.49, 0.1089, 0.4442, 0.02175, 0.3242, 0.02175, 0.1758, 0.1089, 0.05584, 0.25, 0.01, 0.3911, 0.05584, 0.4783, 0.1758, 0.4783, 0.3242, 0.2, 0.5, 0.2, 1.0, 0.1, 1.0, 0.1, 0.5, 0.1, 0.5, 0.1, 1.0, -7.451e-08, 1.0, -7.451e-08, 0.5, 0.75, 0.49, 0.8911, 0.4442, 0.9783, 0.3242, 0.9783, 0.1758, 0.8911, 0.05584, 0.75, 0.01, 0.6089, 0.05584, 0.5217, 0.1758, 0.5217, 0.3242, 0.6089, 0.4442])
me_cylinder_001.materials.append(mat_material_016)
me_cylinder_001.update()
me_cylinder_002 = bpy.data.meshes.new('Cylinder.002')
me_cylinder_002.from_pydata([(0.008053, 0.3073, 1.44), (0.008053, 0.3073, 1.476), (0.0901, 0.277, 1.44), (0.0901, 0.277, 1.476), (0.1408, 0.1975, 1.44), (0.1408, 0.1975, 1.476), (0.1408, 0.09929, 1.44), (0.1408, 0.09929, 1.476), (0.0901, 0.01982, 1.44), (0.0901, 0.01982, 1.476), (0.008053, -0.01054, 1.44), (0.008053, -0.01054, 1.476), (-0.074, 0.01982, 1.44), (-0.074, 0.01982, 1.476), (-0.1247, 0.09929, 1.44), (-0.1247, 0.09929, 1.476), (-0.1247, 0.1975, 1.44), (-0.1247, 0.1975, 1.476), (-0.074, 0.277, 1.44), (-0.074, 0.277, 1.476), (0.06795, 0.2423, 1.476), (0.008053, 0.2644, 1.476), (0.105, 0.1843, 1.476), (0.105, 0.1125, 1.476), (0.06795, 0.05453, 1.476), (0.008053, 0.03237, 1.476), (-0.05185, 0.05453, 1.476), (-0.08887, 0.1125, 1.476), (-0.08887, 0.1843, 1.476), (-0.05185, 0.2423, 1.476), (0.06795, 0.2423, 1.604), (0.008053, 0.2644, 1.604), (0.105, 0.1843, 1.604), (0.105, 0.1125, 1.604), (0.06795, 0.05453, 1.604), (0.008053, 0.03237, 1.604), (-0.05185, 0.05453, 1.604), (-0.08887, 0.1125, 1.604), (-0.08887, 0.1843, 1.604), (-0.05185, 0.2423, 1.604)], [], [(0, 1, 3, 2), (2, 3, 5, 4), (4, 5, 7, 6), (6, 7, 9, 8), (8, 9, 11, 10), (10, 11, 13, 12), (12, 13, 15, 14), (14, 15, 17, 16), (15, 13, 26, 27), (16, 17, 19, 18), (18, 19, 1, 0), (0, 2, 4, 6, 8, 10, 12, 14, 16, 18), (20, 21, 31, 30), (13, 11, 25, 26), (11, 9, 24, 25), (9, 7, 23, 24), (3, 1, 21, 20), (7, 5, 22, 23), (5, 3, 20, 22), (1, 19, 29, 21), (19, 17, 28, 29), (17, 15, 27, 28), (30, 31, 39, 38, 37, 36, 35, 34, 33, 32), (28, 27, 37, 38), (25, 24, 34, 35), (22, 20, 30, 32), (29, 28, 38, 39), (26, 25, 35, 36), (23, 22, 32, 33), (21, 29, 39, 31), (27, 26, 36, 37), (24, 23, 33, 34)])
me_cylinder_002.polygons.foreach_set('use_smooth', [True] * 32)
_uv = me_cylinder_002.uv_layers.new(name='UVMap')
_uv.uv.foreach_set('vector', [1.0, 0.5, 1.0, 1.0, 0.9, 1.0, 0.9, 0.5, 0.9, 0.5, 0.9, 1.0, 0.8, 1.0, 0.8, 0.5, 0.8, 0.5, 0.8, 1.0, 0.7, 1.0, 0.7, 0.5, 0.7, 0.5, 0.7, 1.0, 0.6, 1.0, 0.6, 0.5, 0.6, 0.5, 0.6, 1.0, 0.5, 1.0, 0.5, 0.5, 0.5, 0.5, 0.5, 1.0, 0.4, 1.0, 0.4, 0.5, 0.4, 0.5, 0.4, 1.0, 0.3, 1.0, 0.3, 0.5, 0.3, 0.5, 0.3, 1.0, 0.2, 1.0, 0.2, 0.5, 0.3, 1.0, 0.4, 1.0, 0.4, 1.0, 0.3, 1.0, 0.2, 0.5, 0.2, 1.0, 0.1, 1.0, 0.1, 0.5, 0.1, 0.5, 0.1, 1.0, -7.451e-08, 1.0, -7.451e-08, 0.5, 0.75, 0.49, 0.8911, 0.4442, 0.9783, 0.3242, 0.9783, 0.1758, 0.8911, 0.05584, 0.75, 0.01, 0.6089, 0.05584, 0.5217, 0.1758, 0.5217, 0.3242, 0.6089, 0.4442, 0.9, 1.0, 1.0, 1.0, 1.0, 1.0, 0.9, 1.0, 0.4, 1.0, 0.5, 1.0, 0.5, 1.0, 0.4, 1.0, 0.5, 1.0, 0.6, 1.0, 0.6, 1.0, 0.5, 1.0, 0.6, 1.0, 0.7, 1.0, 0.7, 1.0, 0.6, 1.0, 0.9, 1.0, 1.0, 1.0, 1.0, 1.0, 0.9, 1.0, 0.7, 1.0, 0.8, 1.0, 0.8, 1.0, 0.7, 1.0, 0.8, 1.0, 0.9, 1.0, 0.9, 1.0, 0.8, 1.0, -7.451e-08, 1.0, 0.1, 1.0, 0.1, 1.0, -7.451e-08, 1.0, 0.1, 1.0, 0.2, 1.0, 0.2, 1.0, 0.1, 1.0, 0.2, 1.0, 0.3, 1.0, 0.3, 1.0, 0.2, 1.0, 0.3911, 0.4442, 0.25, 0.49, 0.1089, 0.4442, 0.02175, 0.3242, 0.02175, 0.1758, 0.1089, 0.05584, 0.25, 0.01, 0.3911, 0.05584, 0.4783, 0.1758, 0.4783, 0.3242, 0.2, 1.0, 0.3, 1.0, 0.3, 1.0, 0.2, 1.0, 0.5, 1.0, 0.6, 1.0, 0.6, 1.0, 0.5, 1.0, 0.8, 1.0, 0.9, 1.0, 0.9, 1.0, 0.8, 1.0, 0.1, 1.0, 0.2, 1.0, 0.2, 1.0, 0.1, 1.0, 0.4, 1.0, 0.5, 1.0, 0.5, 1.0, 0.4, 1.0, 0.7, 1.0, 0.8, 1.0, 0.8, 1.0, 0.7, 1.0, -7.451e-08, 1.0, 0.1, 1.0, 0.1, 1.0, -7.451e-08, 1.0, 0.3, 1.0, 0.4, 1.0, 0.4, 1.0, 0.3, 1.0, 0.6, 1.0, 0.7, 1.0, 0.7, 1.0, 0.6, 1.0])
me_cylinder_002.materials.append(mat_material_017)
me_cylinder_002.update()
arm_armature_001 = bpy.data.armatures.new('Armature.001')  # bones are not reproduced

# ---- objects
ob_body = bpy.data.objects.new('Body', me_vert)
ob_head = bpy.data.objects.new('Head', me_cube_003)
ob_cinto = bpy.data.objects.new('Cinto', me_cylinder_001)
ob_sombrero = bpy.data.objects.new('Sombrero', me_cylinder_002)
ob_armature = bpy.data.objects.new('Armature', arm_armature_001)

# ---- transforms, parenting, visibility, modifiers, constraints
ob_body.location = (0.0, 0.0, 0.7556)
ob_body.lineart.crease_threshold = 0.0
_vg = ob_body.vertex_groups.new(name='Bone')
_vg = ob_body.vertex_groups.new(name='Bone.001')
_vg = ob_body.vertex_groups.new(name='Bone.002')
_vg = ob_body.vertex_groups.new(name='Bone.003')
_vg = ob_body.vertex_groups.new(name='Bone.004')
_vg = ob_body.vertex_groups.new(name='Bone.005')
_vg = ob_body.vertex_groups.new(name='Bone.006')
_vg = ob_body.vertex_groups.new(name='Bone.007')
_vg = ob_body.vertex_groups.new(name='Bone.008')
_vg = ob_body.vertex_groups.new(name='Bone.009')
_vg = ob_body.vertex_groups.new(name='Bone.010')
_vg = ob_body.vertex_groups.new(name='Bone.017')
_vg = ob_body.vertex_groups.new(name='Bone.011')
_vg = ob_body.vertex_groups.new(name='Bone.016')
_vg = ob_body.vertex_groups.new(name='Bone.012')
_vg = ob_body.vertex_groups.new(name='Bone.018')
_vg = ob_body.vertex_groups.new(name='Bone.013')
_vg = ob_body.vertex_groups.new(name='Bone.019')
_vg = ob_body.vertex_groups.new(name='Bone.014')
_vg = ob_body.vertex_groups.new(name='Bone.015')
ob_head.location = (0.0, 0.0, 1.655)
ob_head.scale = (0.9943, 0.9943, 1.094)
ob_head.lineart.crease_threshold = 0.0
ob_head.use_mesh_mirror_x = True
ob_cinto.location = (-0.007317, -0.1503, 0.2883)
ob_sombrero.location = (-0.007317, -0.1503, 0.2883)
ob_armature.location = (-0.007317, -0.1503, 0.2883)
ob_armature.show_in_front = True

# ---- collection membership
col_parte_sup.objects.link(ob_body)
col_parte_sup.objects.link(ob_head)
col_parte_sup.objects.link(ob_cinto)
col_parte_sup.objects.link(ob_sombrero)
col_parte_sup.objects.link(ob_armature)

# ---- scene / render settings (as saved in the file)
scene.frame_start = 1; scene.frame_end = 250; scene.frame_set(0)
scene.render.engine = 'BLENDER_EEVEE_NEXT'
scene.cycles.use_denoising = False
scene.cycles.samples = 128
scene.cycles.sampling_pattern = 'TABULATED_SOBOL'
scene.cycles.use_adaptive_sampling = False
scene.cycles.use_light_tree = False
scene.eevee.ray_tracing_options.trace_max_roughness = 0.0
scene.view_settings.view_transform = 'Filmic'
bpy.context.view_layer.update()

# ---- added for rendering (the .blend has no active camera and no usable light): camera, sun
cam_auto = bpy.data.cameras.new('AutoCamera')
cam_auto.lens = 50.0
cam_auto.sensor_width = 36.0
cam_auto.clip_end = 1000.0
ob_auto_camera = bpy.data.objects.new('AutoCamera', cam_auto)
scene.collection.objects.link(ob_auto_camera)
ob_auto_camera.location = (1.88487, -2.2673, 2.90131)
ob_auto_camera.rotation_euler = (1.09748, -7.21219e-08, 0.694738)
scene.camera = ob_auto_camera
light_auto_sun = bpy.data.lights.new('AutoSun', 'SUN')
light_auto_sun.energy = 3.0
light_auto_sun.angle = 0.0523599
ob_auto_sun = bpy.data.objects.new('AutoSun', light_auto_sun)
scene.collection.objects.link(ob_auto_sun)
ob_auto_sun.rotation_euler = (0.872665, 0.174533, 0.523599)
bpy.context.view_layer.update()
